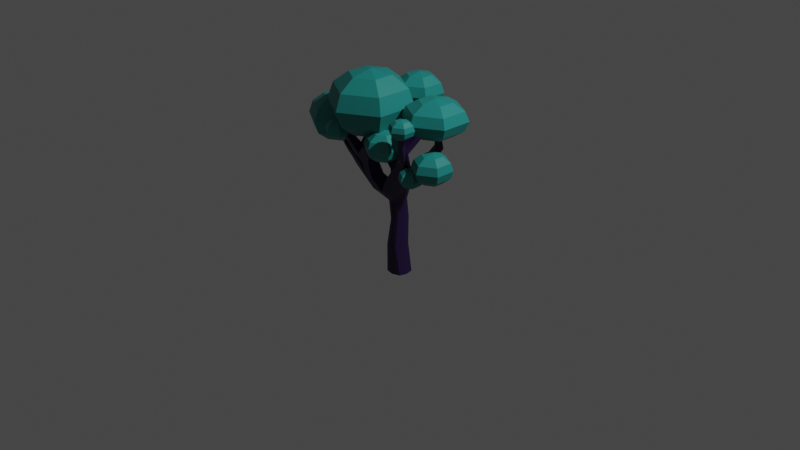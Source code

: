 # Source: arbolNoche1.blend  (saved by Blender 2.80.75; exported with 4.5.12 LTS)
import bpy
from mathutils import Matrix  # noqa: F401  (used for matrix-valued properties, if any)

bpy.ops.wm.read_factory_settings(use_empty=True)
scene = bpy.context.scene
scene.name = 'Scene'

# ---- collections
col_collection = bpy.data.collections.new('Collection'); scene.collection.children.link(col_collection)

# ---- materials (node trees are filled in below, after node groups)
mat_tronco = bpy.data.materials.new('tronco')
mat_tronco.use_transparent_shadow = False
mat_hojas = bpy.data.materials.new('Hojas')
mat_hojas.use_transparent_shadow = False

# ---- material node trees
mat_tronco.use_nodes = True; mat_tronco.node_tree.nodes.clear()
_N = mat_tronco.node_tree.nodes; _L = mat_tronco.node_tree.links
n0 = _N.new('ShaderNodeOutputMaterial'); n0.name = 'Material Output'; n0.location = (300, 300)
n1 = _N.new('ShaderNodeBsdfPrincipled'); n1.name = 'Principled BSDF'; n1.location = (10, 300)
n1.distribution = 'GGX'
n1.subsurface_method = 'BURLEY'
n1.inputs[0].default_value = (0.01857, 0.004721, 0.05582, 1.0)
n1.inputs[3].default_value = 1.45
n1.inputs[27].default_value = (0.0, 0.0, 0.0, 1.0)
n1.inputs[28].default_value = 1.0
_L.new(n1.outputs[0], n0.inputs[0])
n0.is_active_output = True
mat_hojas.use_nodes = True; mat_hojas.node_tree.nodes.clear()
_N = mat_hojas.node_tree.nodes; _L = mat_hojas.node_tree.links
n0 = _N.new('ShaderNodeOutputMaterial'); n0.name = 'Material Output'; n0.location = (300, 300)
n1 = _N.new('ShaderNodeBsdfPrincipled'); n1.name = 'Principled BSDF'; n1.location = (10, 300)
n1.distribution = 'GGX'
n1.subsurface_method = 'BURLEY'
n1.inputs[0].default_value = (0.01041, 0.2476, 0.2288, 1.0)
n1.inputs[3].default_value = 1.45
n1.inputs[27].default_value = (0.0, 0.0, 0.0, 1.0)
n1.inputs[28].default_value = 1.0
_L.new(n1.outputs[0], n0.inputs[0])
n0.is_active_output = True

# ---- world
world_world = bpy.data.worlds.new('World'); scene.world = world_world
world_world.use_nodes = True; world_world.node_tree.nodes.clear()
_N = world_world.node_tree.nodes; _L = world_world.node_tree.links
n0 = _N.new('ShaderNodeOutputWorld'); n0.name = 'World Output'; n0.location = (300, 300)
n1 = _N.new('ShaderNodeBackground'); n1.name = 'Background'; n1.location = (10, 300)
n1.inputs[0].default_value = (0.05088, 0.05088, 0.05088, 1.0)
_L.new(n1.outputs[0], n0.inputs[0])
n0.is_active_output = True
world_world.color = (0.05088, 0.05088, 0.05088)
world_world.use_sun_shadow = False
world_world.sun_shadow_jitter_overblur = 0.0

# ---- cameras
cam_camera = bpy.data.cameras.new('Camera')
cam_camera.clip_end = 100.0
cam_camera.ortho_scale = 7.314

# ---- lights
light_light = bpy.data.lights.new('Light', 'POINT')
light_light.transmission_factor = 0.0
light_light.energy = 1000.0
light_light.shadow_soft_size = 0.1
light_light.shadow_maximum_resolution = 0.006
light_light.use_absolute_resolution = True

# ---- meshes
me_mesh = bpy.data.meshes.new('Mesh')
me_mesh.from_pydata([(-0.5967, -2.04, 0.4062), (0.5839, -2.04, 0.3559), (-0.3936, 0.6671, 0.4062), (0.2215, 0.6671, 0.3559), (-0.2298, 0.6671, -0.3156), (0.209, 0.6671, -0.3718), (-0.5516, -2.04, -0.3635), (0.6137, -2.04, -0.4214), (0.3919, 0.0, 0.3559), (-0.206, 0.0, 0.4062), (-0.239, 0.0, -0.3635), (0.3093, 0.0, -0.4214), (0.1649, -1.02, 0.3559), (-0.5972, -1.02, 0.4062), (-0.538, -1.02, -0.3635), (0.2664, -1.02, -0.4214), (-1.076, 1.1, 0.9517), (0.6209, 1.121, 1.007), (0.1194, 1.121, -0.7252), (-0.4699, 1.121, -0.8538), (-0.2489, 1.1, 0.9517), (-0.06193, 1.121, -0.7482), (-0.01689, 0.6671, -0.4257), (-0.01131, 0.0, -0.5), (-0.1634, -1.02, -0.5), (-2.98e-08, -2.04, -0.5), (-2.98e-08, -2.04, 0.5), (-0.2158, -1.02, 0.5), (0.09792, 0.0, 0.5), (-0.09739, 0.6671, 0.5), (0.6973, 1.121, 0.002764), (-0.07931, 1.146, -0.01449), (-0.8706, 1.146, -0.04573), (-0.4718, 0.6671, 0.0002607), (-0.3416, 0.0, 0.0), (-0.7189, -1.02, 0.0), (-0.7472, -2.04, 0.0), (-2.98e-08, -2.04, 0.0), (0.7472, -2.04, 0.0), (0.3206, -1.02, 0.0), (0.4945, 0.0, 0.0), (0.4138, 0.6671, 0.0), (1.528, 2.341, 1.244), (2.103, 2.364, 1.13), (1.963, 2.638, 0.7538), (1.404, 2.616, 0.8675), (-1.414, 1.583, 1.24), (-0.7943, 1.577, 1.24), (-0.7687, 1.611, 0.5077), (-1.404, 1.616, 0.5077), (-1.496, 2.053, 1.369), (-0.9238, 2.065, 1.369), (-0.8975, 2.297, 0.8483), (-1.495, 2.289, 0.8483), (-1.975, 2.421, 1.622), (-1.475, 2.425, 1.622), (-1.475, 2.613, 1.198), (-1.975, 2.611, 1.198), (2.224, 2.664, 1.449), (2.624, 2.68, 1.367), (2.476, 2.879, 1.094), (2.086, 2.863, 1.176), (-0.7336, 1.951, -0.3283), (-1.472, 1.951, -0.3283), (-0.7289, 1.951, -1.071), (-1.472, 1.951, -1.071), (3.122, 2.988, 2.101), (3.51, 3.013, 2.023), (3.356, 3.239, 1.798), (2.968, 3.214, 1.876), (3.35, 3.908, 2.263), (3.601, 3.898, 2.212), (3.5, 3.916, 1.961), (3.249, 3.926, 2.011), (-2.166, 3.268, 2.217), (-1.93, 3.268, 2.217), (-1.93, 3.356, 2.017), (-2.166, 3.356, 2.017), (-0.3523, 2.516, 1.671), (-0.3446, 2.678, 1.303), (-0.762, 2.901, 1.55), (-0.762, 2.769, 1.85), (0.2543, 2.87, 1.914), (0.5244, 2.91, 1.776), (0.3481, 3.083, 1.751), (0.1282, 3.05, 1.864), (-1.079, 2.996, 0.5225), (-1.471, 2.996, 0.5225), (-1.777, 3.198, 0.7458), (-1.458, 3.198, 0.7458), (-1.311, 3.841, 0.4719), (-1.528, 3.841, 0.5184), (-1.545, 3.994, 0.6547), (-1.368, 3.994, 0.6169), (-2.824, 1.737, 0.9517), (-2.845, 1.746, 0.5418), (-3.203, 2.107, 1.001), (-3.203, 2.116, 0.5077), (-4.399, 2.495, 0.9517), (-4.42, 2.542, 0.5418), (-4.519, 2.657, 1.001), (-4.519, 2.691, 0.5077), (-0.2143, 2.631, -1.307), (-0.7924, 2.631, -1.307), (-0.2143, 2.631, -1.885), (-0.7924, 2.631, -1.885), (-0.3221, 4.12, -1.629), (-0.6847, 4.12, -1.629), (-0.3221, 4.12, -1.991), (-0.6847, 4.12, -1.991), (2.062, 1.975, -0.5058), (1.601, 1.99, -0.1886), (1.395, 1.975, -0.8581), (0.9999, 1.975, -0.5223), (3.408, 2.88, -0.5099), (3.036, 2.893, -0.253), (2.838, 2.88, -0.8522), (2.496, 2.88, -0.5773), (2.618, 4.144, -0.5905), (2.456, 4.149, -0.4785), (2.369, 4.144, -0.7396), (2.22, 4.144, -0.6198), (0.4593, 1.721, 1.098), (0.4734, 1.881, 0.4073), (1.233, 1.88, 0.3769), (1.229, 1.743, 1.069), (0.9677, 2.031, 1.171), (0.9173, 2.249, 0.6374), (1.594, 2.259, 0.5654), (1.659, 2.053, 1.1), (0.8281, 1.432, 1.038), (0.05782, 1.41, 1.025), (0.1371, 1.514, 0.1772), (0.9629, 1.501, 0.1885), (-0.9758, 1.536, -0.9998), (-0.1967, 1.536, -0.895), (-0.3737, 1.549, -0.1693), (-1.148, 1.549, -0.1906), (2.752, 2.428, -0.5079), (2.367, 2.441, -0.2208), (1.772, 2.428, -0.5498), (2.119, 2.428, -0.8551), (3.013, 3.512, -0.5502), (2.746, 3.521, -0.3657), (2.358, 3.512, -0.5986), (2.604, 3.512, -0.7959), (3.211, 3.196, -0.53), (2.891, 3.207, -0.3094), (2.427, 3.196, -0.5879), (2.721, 3.196, -0.824), (-0.472, 2.291, -1.478), (-0.472, 2.291, -0.8176), (-1.132, 2.291, -0.8176), (-1.132, 2.291, -1.478), (-0.2682, 3.375, -1.938), (-0.2682, 3.375, -1.468), (-0.7386, 3.375, -1.468), (-0.7386, 3.375, -1.938), (-0.2951, 3.748, -1.965), (-0.2951, 3.748, -1.548), (-0.7116, 3.748, -1.548), (-0.7116, 3.748, -1.965), (-0.2412, 3.003, -1.912), (-0.2412, 3.003, -1.387), (-0.7655, 3.003, -1.387), (-0.7655, 3.003, -1.912), (-1.915, 1.399, 0.9517), (-1.926, 1.405, 0.2445), (-2.294, 1.908, 0.5077), (-2.294, 1.895, 1.121), (-3.611, 2.074, 0.9517), (-3.633, 2.099, 0.5418), (-3.861, 2.389, 0.5077), (-3.861, 2.355, 1.001), (-4.005, 2.265, 0.9517), (-4.026, 2.312, 0.5418), (-4.19, 2.54, 0.5077), (-4.19, 2.506, 1.001), (-3.217, 1.924, 0.9517), (-3.239, 1.933, 0.5418), (-3.532, 2.24, 0.5077), (-3.532, 2.214, 1.001), (2.044, 1.973, 0.2781), (2.036, 1.884, 0.7254), (2.27, 2.218, 0.4), (2.314, 2.085, 0.7454), (3.023, 1.878, 0.2257), (3.034, 1.83, 0.467), (3.131, 2.01, 0.2914), (3.168, 1.939, 0.4778), (-2.498, 2.072, -0.3385), (-2.498, 2.063, -0.9157), (-2.657, 2.345, -0.4322), (-2.657, 2.345, -0.9375), (-3.489, 2.756, -0.542), (-3.493, 2.754, -0.7452), (-3.402, 2.847, -0.575), (-3.402, 2.847, -0.7528), (3.694, 2.255, 0.1898), (3.449, 2.264, 0.3839), (4.095, 2.531, 0.1886), (3.862, 2.54, 0.3642), (4.437, 2.419, 0.2404), (4.324, 2.423, 0.3326), (4.628, 2.551, 0.2399), (4.517, 2.555, 0.3232)], [], [(0, 26, 27, 13), (74, 75, 76, 77), (14, 24, 25, 6), (36, 37, 26, 0), (1, 38, 39, 12), (36, 0, 13, 35), (9, 28, 29, 2), (34, 9, 2, 33), (4, 22, 23, 10), (8, 40, 41, 3), (13, 27, 28, 9), (35, 13, 9, 34), (10, 23, 24, 14), (12, 39, 40, 8), (2, 29, 20, 16), (3, 41, 30, 17), (22, 4, 19, 21), (33, 2, 16, 32), (70, 71, 72, 73), (5, 22, 21, 18), (23, 22, 5, 11), (24, 23, 11, 15), (25, 24, 15, 7), (26, 37, 38, 1), (27, 26, 1, 12), (28, 27, 12, 8), (29, 28, 8, 3), (20, 29, 3, 17), (119, 118, 120, 121), (107, 106, 108, 109), (4, 33, 32, 19), (10, 34, 33, 4), (14, 35, 34, 10), (6, 36, 35, 14), (6, 25, 37, 36), (38, 37, 25, 7), (39, 38, 7, 15), (40, 39, 15, 11), (41, 40, 11, 5), (30, 41, 5, 18), (20, 17, 130, 131), (17, 30, 133, 130), (30, 31, 132, 133), (31, 20, 131, 132), (16, 20, 47, 46), (20, 31, 48, 47), (31, 32, 49, 48), (99, 98, 100, 101), (46, 47, 51, 50), (47, 48, 52, 51), (48, 49, 53, 52), (49, 46, 50, 53), (50, 51, 55, 54), (82, 83, 84, 85), (90, 91, 92, 93), (53, 50, 54, 57), (42, 43, 59, 58), (43, 44, 60, 59), (44, 45, 61, 60), (45, 42, 58, 61), (32, 31, 136, 137), (31, 21, 135, 136), (21, 19, 134, 135), (19, 32, 137, 134), (58, 59, 67, 66), (59, 60, 68, 67), (60, 61, 69, 68), (61, 58, 66, 69), (66, 67, 71, 70), (67, 68, 72, 71), (68, 69, 73, 72), (69, 66, 70, 73), (54, 55, 75, 74), (55, 56, 76, 75), (56, 57, 77, 76), (57, 54, 74, 77), (51, 52, 79, 78), (52, 56, 80, 79), (56, 55, 81, 80), (55, 51, 78, 81), (78, 79, 83, 82), (79, 80, 84, 83), (80, 81, 85, 84), (81, 78, 82, 85), (52, 53, 87, 86), (53, 57, 88, 87), (57, 56, 89, 88), (56, 52, 86, 89), (86, 87, 91, 90), (87, 88, 92, 91), (88, 89, 93, 92), (89, 86, 90, 93), (32, 16, 166, 167), (16, 46, 169, 166), (46, 49, 168, 169), (49, 32, 167, 168), (95, 94, 178, 179), (94, 96, 181, 178), (96, 97, 180, 181), (97, 95, 179, 180), (63, 62, 151, 152), (62, 64, 150, 151), (64, 65, 153, 150), (65, 63, 152, 153), (103, 102, 163, 164), (102, 104, 162, 163), (104, 105, 165, 162), (105, 103, 164, 165), (31, 30, 110, 111), (30, 18, 112, 110), (18, 21, 113, 112), (21, 31, 111, 113), (203, 202, 204, 205), (110, 112, 141, 138), (112, 113, 140, 141), (113, 111, 139, 140), (115, 114, 146, 147), (114, 116, 149, 146), (116, 117, 148, 149), (117, 115, 147, 148), (123, 122, 126, 127), (124, 123, 127, 128), (187, 186, 188, 189), (122, 125, 129, 126), (127, 126, 42, 45), (128, 127, 45, 44), (129, 128, 44, 43), (126, 129, 43, 42), (131, 130, 125, 122), (132, 131, 122, 123), (133, 132, 123, 124), (130, 133, 124, 125), (135, 134, 65, 64), (136, 135, 64, 62), (137, 136, 62, 63), (195, 194, 196, 197), (139, 138, 114, 115), (140, 139, 115, 117), (141, 140, 117, 116), (138, 141, 116, 114), (143, 142, 118, 119), (144, 143, 119, 121), (145, 144, 121, 120), (142, 145, 120, 118), (147, 146, 142, 143), (148, 147, 143, 144), (149, 148, 144, 145), (146, 149, 145, 142), (151, 150, 104, 102), (152, 151, 102, 103), (153, 152, 103, 105), (150, 153, 105, 104), (155, 154, 158, 159), (156, 155, 159, 160), (157, 156, 160, 161), (154, 157, 161, 158), (159, 158, 108, 106), (160, 159, 106, 107), (161, 160, 107, 109), (158, 161, 109, 108), (163, 162, 154, 155), (164, 163, 155, 156), (165, 164, 156, 157), (162, 165, 157, 154), (167, 166, 94, 95), (168, 167, 95, 97), (169, 168, 97, 96), (166, 169, 96, 94), (171, 170, 174, 175), (172, 171, 175, 176), (173, 172, 176, 177), (170, 173, 177, 174), (175, 174, 98, 99), (176, 175, 99, 101), (177, 176, 101, 100), (174, 177, 100, 98), (179, 178, 170, 171), (180, 179, 171, 172), (181, 180, 172, 173), (178, 181, 173, 170), (125, 124, 182, 183), (124, 128, 184, 182), (128, 129, 185, 184), (129, 125, 183, 185), (183, 182, 186, 187), (182, 184, 188, 186), (184, 185, 189, 188), (185, 183, 187, 189), (134, 137, 190, 191), (137, 63, 192, 190), (63, 65, 193, 192), (65, 134, 191, 193), (191, 190, 194, 195), (190, 192, 196, 194), (192, 193, 197, 196), (193, 191, 195, 197), (111, 110, 198, 199), (110, 138, 200, 198), (138, 139, 201, 200), (139, 111, 199, 201), (199, 198, 202, 203), (198, 200, 204, 202), (200, 201, 205, 204), (201, 199, 203, 205)])
me_mesh.polygons.foreach_set('use_smooth', [True] * 204)
_k = set([(0, 13), (0, 26), (0, 36), (1, 12), (1, 26), (1, 38), (2, 9), (2, 16), (3, 8), (3, 17), (4, 10), (4, 19), (5, 11), (5, 18), (6, 14), (6, 25), (6, 36), (7, 15), (7, 25), (7, 38), (8, 12), (9, 13), (10, 14), (11, 15), (16, 20), (16, 32), (16, 46), (16, 166), (17, 20), (17, 130), (18, 21), (18, 112), (19, 134), (20, 31), (20, 47), (20, 131), (21, 31), (21, 113), (21, 135), (30, 31), (30, 110), (30, 133), (31, 32), (31, 48), (31, 111), (31, 132), (31, 136), (32, 49), (32, 137), (32, 167), (42, 58), (42, 126), (43, 59), (43, 129), (44, 60), (44, 128), (45, 61), (45, 127), (46, 49), (46, 50), (46, 169), (47, 51), (48, 52), (49, 53), (49, 168), (50, 54), (51, 52), (51, 78), (52, 53), (52, 56), (52, 79), (52, 86), (53, 57), (53, 87), (54, 74), (55, 56), (55, 75), (55, 81), (56, 57), (56, 76), (56, 80), (56, 89), (57, 77), (57, 88), (58, 61), (58, 66), (59, 67), (60, 68), (61, 69), (62, 136), (62, 151), (63, 65), (63, 152), (63, 192), (64, 135), (64, 150), (65, 153), (65, 193), (66, 70), (67, 71), (68, 72), (69, 73), (70, 71), (70, 73), (71, 72), (72, 73), (74, 75), (74, 77), (75, 76), (76, 77), (78, 82), (79, 83), (80, 84), (81, 85), (82, 83), (82, 85), (83, 84), (84, 85), (86, 87), (86, 89), (86, 90), (87, 88), (87, 91), (88, 89), (88, 92), (89, 93), (90, 91), (90, 93), (91, 92), (92, 93), (94, 95), (94, 96), (94, 166), (94, 178), (95, 97), (95, 167), (95, 179), (96, 97), (96, 169), (96, 181), (97, 168), (97, 180), (98, 99), (98, 100), (98, 174), (99, 101), (99, 175), (100, 101), (100, 177), (101, 176), (102, 151), (102, 163), (103, 152), (103, 164), (104, 150), (104, 162), (105, 153), (105, 165), (106, 107), (106, 108), (106, 159), (107, 109), (107, 160), (108, 109), (108, 158), (109, 161), (110, 111), (110, 112), (110, 198), (111, 113), (111, 199), (112, 113), (112, 141), (113, 140), (114, 138), (114, 146), (115, 139), (115, 147), (116, 117), (116, 141), (116, 149), (117, 140), (117, 148), (118, 119), (118, 120), (118, 142), (119, 121), (119, 143), (120, 121), (120, 145), (121, 144), (122, 126), (122, 131), (123, 127), (123, 132), (124, 125), (124, 133), (124, 182), (125, 130), (125, 183), (128, 129), (128, 184), (129, 185), (134, 137), (134, 191), (137, 190), (138, 139), (138, 200), (139, 201), (142, 146), (143, 147), (144, 148), (145, 149), (154, 158), (154, 162), (155, 159), (155, 163), (156, 160), (156, 164), (157, 161), (157, 165), (167, 168), (170, 174), (170, 178), (171, 175), (171, 179), (172, 176), (172, 180), (173, 177), (173, 181), (182, 183), (182, 186), (183, 185), (183, 187), (184, 188), (185, 189), (186, 187), (186, 188), (187, 189), (188, 189), (190, 194), (191, 195), (192, 196), (193, 197), (194, 196), (195, 197), (196, 197), (198, 199), (198, 200), (198, 202), (199, 201), (199, 203), (200, 204), (201, 205), (202, 203), (202, 204), (203, 205), (204, 205)])
me_mesh.attributes.new('sharp_edge', 'BOOLEAN', 'EDGE').data.foreach_set('value', [ (min(e.vertices), max(e.vertices)) in _k for e in me_mesh.edges])
_uv = me_mesh.uv_layers.new(name='map1')
_uv.uv.foreach_set('vector', [0.1716, -0.4242, 0.4672, -0.4472, 0.4672, -0.4214, 0.2025, -0.4025, 0.2971, 1.062, 0.3139, 1.073, 0.2989, 1.106, 0.2815, 1.093, -0.3119, -0.372, -0.4811, -0.3647, -0.4811, -0.4085, -0.2771, -0.4062, -0.07614, -0.4176, -0.4139, -0.4796, 0.4672, -0.4472, 0.1716, -0.4242, 0.8284, -0.4382, 1.088, -0.428, 1.105, -0.4104, 0.789, -0.4232, -0.07614, -0.4176, 0.1716, -0.4242, 0.2025, -0.4025, -0.08936, -0.3953, 0.2443, -0.3383, 0.4672, -0.3476, 0.4672, -0.1269, 0.2443, -0.1086, -0.1079, -0.3309, 0.2443, -0.3383, 0.2443, -0.1086, -0.1079, -0.09446, -0.3527, 0.003639, -0.4811, 0.04563, -0.4811, -0.2444, -0.3527, -0.2733, 0.7317, -0.3765, 1.132, -0.3589, 1.132, -0.15, 0.7317, -0.1875, 0.2025, -0.4025, 0.4672, -0.4214, 0.4672, -0.3476, 0.2443, -0.3383, -0.08936, -0.3953, 0.2025, -0.4025, 0.2443, -0.3383, -0.1079, -0.3309, -0.3527, -0.2733, -0.4811, -0.2444, -0.4811, -0.3647, -0.3119, -0.372, 0.789, -0.4232, 1.105, -0.4104, 1.132, -0.3589, 0.7317, -0.3765, 0.2443, -0.1086, 0.4672, -0.1269, 0.4854, 0.5497, 0.2662, 0.5369, 0.7317, -0.1875, 1.132, -0.15, 1.064, 0.5887, 0.7068, 0.555, -0.4811, 0.04563, -0.3527, 0.003639, -0.3177, 0.5443, -0.4895, 0.5526, -0.1079, -0.09446, 0.2443, -0.1086, 0.2662, 0.5369, -0.07976, 0.6079, 0.7617, 1.082, 0.7771, 1.072, 0.7926, 1.095, 0.7766, 1.106, 1.382, 0.02563, 1.519, 0.04563, 1.511, 0.5526, 1.333, 0.5456, 1.519, -0.2444, 1.519, 0.04563, 1.382, 0.02563, 1.382, -0.2586, 1.519, -0.3647, 1.519, -0.2444, 1.382, -0.2586, 1.342, -0.3652, 1.519, -0.4085, 1.519, -0.3647, 1.342, -0.3652, 1.306, -0.4025, 0.4672, -0.4472, 1.586, -0.4796, 1.088, -0.428, 0.8284, -0.4382, 0.4672, -0.4214, 0.4672, -0.4472, 0.8284, -0.4382, 0.789, -0.4232, 0.4672, -0.3476, 0.4672, -0.4214, 0.789, -0.4232, 0.7317, -0.3765, 0.4672, -0.1269, 0.4672, -0.3476, 0.7317, -0.3765, 0.7317, -0.1875, 0.4854, 0.5497, 0.4672, -0.1269, 0.7317, -0.1875, 0.7068, 0.555, 1.112, 1.256, 1.123, 1.237, 1.159, 1.249, 1.148, 1.267, -0.4099, 1.246, -0.4532, 1.253, -0.4611, 1.209, -0.4246, 1.204, -0.3527, 0.003639, -0.1079, -0.09446, -0.07976, 0.6079, -0.3177, 0.5443, -0.3527, -0.2733, -0.1079, -0.3309, -0.1079, -0.09446, -0.3527, 0.003639, -0.3119, -0.372, -0.08936, -0.3953, -0.1079, -0.3309, -0.3527, -0.2733, -0.2771, -0.4062, -0.07614, -0.4176, -0.08936, -0.3953, -0.3119, -0.372, -0.2771, -0.4062, -0.4811, -0.4085, -0.4139, -0.4796, -0.07614, -0.4176, 1.088, -0.428, 1.586, -0.4796, 1.519, -0.4085, 1.306, -0.4025, 1.105, -0.4104, 1.088, -0.428, 1.306, -0.4025, 1.342, -0.3652, 1.132, -0.3589, 1.105, -0.4104, 1.342, -0.3652, 1.382, -0.2586, 1.132, -0.15, 1.132, -0.3589, 1.382, -0.2586, 1.382, 0.02563, 1.064, 0.5887, 1.132, -0.15, 1.382, 0.02563, 1.333, 0.5456, 0.4854, 0.5497, 0.7068, 0.555, 0.7445, 0.7574, 0.5884, 0.8185, 0.7068, 0.555, 1.064, 0.5887, 0.9799, 0.9133, 0.7445, 0.7574, 1.064, 0.5887, 1.563, 0.8788, 0.9398, 1.293, 0.9799, 0.9133, 1.563, 0.8788, 2.485, 0.5497, 2.588, 0.8185, 0.9398, 1.293, 0.2662, 0.5369, 0.4854, 0.5497, 0.3671, 0.8508, 0.2658, 0.7943, 0.4854, 0.5497, -0.4373, 0.8788, 0.2066, 1.079, 0.3671, 0.8508, -0.4373, 0.8788, -0.07976, 0.6079, 0.1133, 0.9061, 0.2066, 1.079, 0.04139, 0.8779, 0.08214, 0.8626, 0.08472, 0.8855, 0.03714, 0.9006, 0.2658, 0.7943, 0.3671, 0.8508, 0.3457, 1.011, 0.2716, 0.9596, 0.3671, 0.8508, 0.2066, 1.079, 0.2648, 1.182, 0.3457, 1.011, 0.2066, 1.079, 0.1133, 0.9061, 0.1862, 1.099, 0.2648, 1.182, 0.1133, 0.9061, 0.2658, 0.7943, 0.2716, 0.9596, 0.1862, 1.099, 0.2716, 0.9596, 0.3457, 1.011, 0.3026, 1.021, 0.2585, 0.9846, 0.5249, 1.115, 0.5626, 1.14, 0.54, 1.173, 0.5095, 1.152, 0.1085, 1.342, 0.1067, 1.318, 0.1392, 1.318, 0.1443, 1.336, 0.1862, 1.099, 0.2716, 0.9596, 0.2585, 0.9846, 0.2057, 1.072, 0.7526, 1.046, 0.8135, 1.011, 0.8082, 1.02, 0.7732, 1.041, 0.8135, 1.011, 0.8634, 1.129, 0.8352, 1.092, 0.8082, 1.02, 0.8634, 1.129, 0.7956, 1.18, 0.7979, 1.119, 0.8352, 1.092, 0.7956, 1.18, 0.7526, 1.046, 0.7732, 1.041, 0.7979, 1.119, -0.07976, 0.6079, -0.4373, 0.8788, -0.2682, 1.146, -0.1109, 0.9035, -0.4373, 0.8788, -0.4895, 0.5526, -0.4227, 0.8278, -0.2682, 1.146, -0.4895, 0.5526, -0.3177, 0.5443, -0.2921, 0.7761, -0.4227, 0.8278, -0.3177, 0.5443, -0.07976, 0.6079, -0.1109, 0.9035, -0.2921, 0.7761, 0.7732, 1.041, 0.8082, 1.02, 0.7879, 0.9708, 0.7629, 0.9833, 0.8082, 1.02, 0.8352, 1.092, 0.8003, 1.029, 0.7879, 0.9708, 0.8352, 1.092, 0.7979, 1.119, 0.774, 1.045, 0.8003, 1.029, 0.7979, 1.119, 0.7732, 1.041, 0.7629, 0.9833, 0.774, 1.045, 0.7629, 0.9833, 0.7879, 0.9708, 0.7771, 1.072, 0.7617, 1.082, 0.7879, 0.9708, 0.8003, 1.029, 0.7926, 1.095, 0.7771, 1.072, 0.8003, 1.029, 0.774, 1.045, 0.7766, 1.106, 0.7926, 1.095, 0.774, 1.045, 0.7629, 0.9833, 0.7617, 1.082, 0.7766, 1.106, 0.2585, 0.9846, 0.3026, 1.021, 0.3139, 1.073, 0.2971, 1.062, 0.3026, 1.021, 0.2501, 1.121, 0.2989, 1.106, 0.3139, 1.073, 0.2501, 1.121, 0.2057, 1.072, 0.2815, 1.093, 0.2989, 1.106, 0.2057, 1.072, 0.2585, 0.9846, 0.2971, 1.062, 0.2815, 1.093, 0.3457, 1.011, 0.2648, 1.182, 0.4263, 1.195, 0.4435, 1.09, 0.2648, 1.182, 0.2501, 1.121, 0.3787, 1.165, 0.4263, 1.195, 0.2501, 1.121, 0.3026, 1.021, 0.3984, 1.094, 0.3787, 1.165, 0.3026, 1.021, 0.3457, 1.011, 0.4435, 1.09, 0.3984, 1.094, 0.4435, 1.09, 0.4263, 1.195, 0.5626, 1.14, 0.5249, 1.115, 0.4263, 1.195, 0.3787, 1.165, 0.54, 1.173, 0.5626, 1.14, 0.3787, 1.165, 0.3984, 1.094, 0.5095, 1.152, 0.54, 1.173, 0.3984, 1.094, 0.4435, 1.09, 0.5249, 1.115, 0.5095, 1.152, 0.2648, 1.182, 0.1862, 1.099, 0.1115, 1.253, 0.1455, 1.304, 0.1862, 1.099, 0.2057, 1.072, 0.1424, 1.224, 0.1115, 1.253, 0.2057, 1.072, 0.2501, 1.121, 0.1676, 1.259, 0.1424, 1.224, 0.2501, 1.121, 0.2648, 1.182, 0.1455, 1.304, 0.1676, 1.259, 0.1455, 1.304, 0.1115, 1.253, 0.1067, 1.318, 0.1085, 1.342, 0.1115, 1.253, 0.1424, 1.224, 0.1392, 1.318, 0.1067, 1.318, 0.1424, 1.224, 0.1676, 1.259, 0.1443, 1.336, 0.1392, 1.318, 0.1676, 1.259, 0.1455, 1.304, 0.1085, 1.342, 0.1443, 1.336, -0.07976, 0.6079, 0.2662, 0.5369, 0.1712, 0.6572, 0.02514, 0.7082, 0.2662, 0.5369, 0.2658, 0.7943, 0.173, 0.8283, 0.1712, 0.6572, 0.2658, 0.7943, 0.1133, 0.9061, 0.07139, 0.8778, 0.173, 0.8283, 0.1133, 0.9061, -0.07976, 0.6079, 0.02514, 0.7082, 0.07139, 0.8778, 0.06338, 0.7379, 0.1234, 0.71, 0.1098, 0.7648, 0.05597, 0.7889, 0.1234, 0.71, 0.1164, 0.8372, 0.1065, 0.8531, 0.1098, 0.7648, 0.1164, 0.8372, 0.0519, 0.8623, 0.04722, 0.8748, 0.1065, 0.8531, 0.0519, 0.8623, 0.06338, 0.7379, 0.05597, 0.7889, 0.04722, 0.8748, -0.1313, 1.031, -0.2247, 1.174, -0.3835, 1.165, -0.2731, 1.104, -0.2247, 1.174, -0.3651, 0.988, -0.4291, 1.019, -0.3835, 1.165, -0.3651, 0.988, -0.2705, 0.9271, -0.3497, 0.9903, -0.4291, 1.019, -0.2705, 0.9271, -0.1313, 1.031, -0.2731, 1.104, -0.3497, 0.9903, -0.3768, 1.113, -0.4591, 1.133, -0.4573, 1.178, -0.3861, 1.162, -0.4591, 1.133, -0.4707, 1.032, -0.4682, 1.093, -0.4573, 1.178, -0.4707, 1.032, -0.4098, 1.02, -0.4136, 1.083, -0.4682, 1.093, -0.4098, 1.02, -0.3768, 1.113, -0.3861, 1.162, -0.4136, 1.083, 1.563, 0.8788, 1.064, 0.5887, 1.135, 0.945, 1.088, 1.034, 1.064, 0.5887, 1.333, 0.5456, 1.26, 0.9867, 1.135, 0.945, 1.333, 0.5456, 1.511, 0.5526, 1.242, 1.099, 1.26, 0.9867, 1.511, 0.5526, 1.563, 0.8788, 1.088, 1.034, 1.242, 1.099, 0.9789, 0.8692, 0.9891, 0.8611, 0.9896, 0.8756, 0.9808, 0.8832, 1.135, 0.945, 1.26, 0.9867, 1.192, 1.036, 1.105, 0.9953, 1.26, 0.9867, 1.242, 1.099, 1.166, 1.109, 1.192, 1.036, 1.242, 1.099, 1.088, 1.034, 1.069, 1.057, 1.166, 1.109, 1.059, 1.068, 1.086, 1.023, 1.094, 1.089, 1.071, 1.129, 1.086, 1.023, 1.15, 1.057, 1.152, 1.118, 1.094, 1.089, 1.15, 1.057, 1.127, 1.108, 1.132, 1.16, 1.152, 1.118, 1.127, 1.108, 1.059, 1.068, 1.071, 1.129, 1.132, 1.16, 0.8334, 1.224, 0.664, 0.9509, 0.7162, 1.014, 0.8072, 1.195, 0.9252, 1.04, 0.8334, 1.224, 0.8072, 1.195, 0.8888, 1.098, 0.9511, 0.8001, 0.9865, 0.822, 0.9773, 0.8552, 0.9512, 0.8259, 0.664, 0.9509, 0.7733, 0.8825, 0.7957, 0.9601, 0.7162, 1.014, 0.8072, 1.195, 0.7162, 1.014, 0.7526, 1.046, 0.7956, 1.18, 0.8888, 1.098, 0.8072, 1.195, 0.7956, 1.18, 0.8634, 1.129, 0.7957, 0.9601, 0.8888, 1.098, 0.8634, 1.129, 0.8135, 1.011, 0.7162, 1.014, 0.7957, 0.9601, 0.8135, 1.011, 0.7526, 1.046, 0.5884, 0.8185, 0.7445, 0.7574, 0.7733, 0.8825, 0.664, 0.9509, 0.9398, 1.293, 0.5884, 0.8185, 0.664, 0.9509, 0.8334, 1.224, 0.9799, 0.9133, 0.9398, 1.293, 0.8334, 1.224, 0.9252, 1.04, 0.7445, 0.7574, 0.9799, 0.9133, 0.9252, 1.04, 0.7733, 0.8825, -0.4227, 0.8278, -0.2921, 0.7761, -0.2705, 0.9271, -0.3651, 0.988, -0.2682, 1.146, -0.4227, 0.8278, -0.3651, 0.988, -0.2247, 1.174, -0.1109, 0.9035, -0.2682, 1.146, -0.2247, 1.174, -0.1313, 1.031, -0.1093, 0.9747, -0.08553, 0.983, -0.09161, 1.006, -0.1128, 0.9986, 1.069, 1.057, 1.105, 0.9953, 1.086, 1.023, 1.059, 1.068, 1.166, 1.109, 1.069, 1.057, 1.059, 1.068, 1.127, 1.108, 1.192, 1.036, 1.166, 1.109, 1.127, 1.108, 1.15, 1.057, 1.105, 0.9953, 1.192, 1.036, 1.15, 1.057, 1.086, 1.023, 1.083, 1.179, 1.103, 1.147, 1.123, 1.237, 1.112, 1.256, 1.137, 1.203, 1.083, 1.179, 1.112, 1.256, 1.148, 1.267, 1.154, 1.169, 1.137, 1.203, 1.148, 1.267, 1.159, 1.249, 1.103, 1.147, 1.154, 1.169, 1.159, 1.249, 1.123, 1.237, 1.071, 1.129, 1.094, 1.089, 1.103, 1.147, 1.083, 1.179, 1.132, 1.16, 1.071, 1.129, 1.083, 1.179, 1.137, 1.203, 1.152, 1.118, 1.132, 1.16, 1.137, 1.203, 1.154, 1.169, 1.094, 1.089, 1.152, 1.118, 1.154, 1.169, 1.103, 1.147, -0.3835, 1.165, -0.4291, 1.019, -0.4707, 1.032, -0.4591, 1.133, -0.2731, 1.104, -0.3835, 1.165, -0.4591, 1.133, -0.3768, 1.113, -0.3497, 0.9903, -0.2731, 1.104, -0.3768, 1.113, -0.4098, 1.02, -0.4291, 1.019, -0.3497, 0.9903, -0.4098, 1.02, -0.4707, 1.032, -0.4558, 1.21, -0.4657, 1.141, -0.4634, 1.179, -0.4544, 1.234, -0.3947, 1.198, -0.4558, 1.21, -0.4544, 1.234, -0.4026, 1.225, -0.4174, 1.133, -0.3947, 1.198, -0.4026, 1.225, -0.421, 1.172, -0.4657, 1.141, -0.4174, 1.133, -0.421, 1.172, -0.4634, 1.179, -0.4544, 1.234, -0.4634, 1.179, -0.4611, 1.209, -0.4532, 1.253, -0.4026, 1.225, -0.4544, 1.234, -0.4532, 1.253, -0.4099, 1.246, -0.421, 1.172, -0.4026, 1.225, -0.4099, 1.246, -0.4246, 1.204, -0.4634, 1.179, -0.421, 1.172, -0.4246, 1.204, -0.4611, 1.209, -0.4573, 1.178, -0.4682, 1.093, -0.4657, 1.141, -0.4558, 1.21, -0.3861, 1.162, -0.4573, 1.178, -0.4558, 1.21, -0.3947, 1.198, -0.4136, 1.083, -0.3861, 1.162, -0.3947, 1.198, -0.4174, 1.133, -0.4682, 1.093, -0.4136, 1.083, -0.4174, 1.133, -0.4657, 1.141, 0.02514, 0.7082, 0.1712, 0.6572, 0.1234, 0.71, 0.06338, 0.7379, 0.07139, 0.8778, 0.02514, 0.7082, 0.06338, 0.7379, 0.0519, 0.8623, 0.173, 0.8283, 0.07139, 0.8778, 0.0519, 0.8623, 0.1164, 0.8372, 0.1712, 0.6572, 0.173, 0.8283, 0.1164, 0.8372, 0.1234, 0.71, 0.0501, 0.8266, 0.09876, 0.806, 0.08971, 0.8377, 0.04534, 0.8553, 0.0433, 0.885, 0.0501, 0.8266, 0.04534, 0.8553, 0.03998, 0.8935, 0.09813, 0.866, 0.0433, 0.885, 0.03998, 0.8935, 0.09095, 0.8766, 0.09876, 0.806, 0.09813, 0.866, 0.09095, 0.8766, 0.08971, 0.8377, 0.04534, 0.8553, 0.08971, 0.8377, 0.08214, 0.8626, 0.04139, 0.8779, 0.03998, 0.8935, 0.04534, 0.8553, 0.04139, 0.8779, 0.03714, 0.9006, 0.09095, 0.8766, 0.03998, 0.8935, 0.03714, 0.9006, 0.08472, 0.8855, 0.08971, 0.8377, 0.09095, 0.8766, 0.08472, 0.8855, 0.08214, 0.8626, 0.05597, 0.7889, 0.1098, 0.7648, 0.09876, 0.806, 0.0501, 0.8266, 0.04722, 0.8748, 0.05597, 0.7889, 0.0501, 0.8266, 0.0433, 0.885, 0.1065, 0.8531, 0.04722, 0.8748, 0.0433, 0.885, 0.09813, 0.866, 0.1098, 0.7648, 0.1065, 0.8531, 0.09813, 0.866, 0.09876, 0.806, 0.7733, 0.8825, 0.9252, 1.04, 0.9699, 0.9543, 0.8842, 0.8937, 0.9252, 1.04, 0.8888, 1.098, 0.9483, 1.004, 0.9699, 0.9543, 0.8888, 1.098, 0.7957, 0.9601, 0.8895, 0.9364, 0.9483, 1.004, 0.7957, 0.9601, 0.7733, 0.8825, 0.8842, 0.8937, 0.8895, 0.9364, 0.8842, 0.8937, 0.9699, 0.9543, 0.9865, 0.822, 0.9511, 0.8001, 0.9699, 0.9543, 0.9483, 1.004, 0.9773, 0.8552, 0.9865, 0.822, 0.9483, 1.004, 0.8895, 0.9364, 0.9512, 0.8259, 0.9773, 0.8552, 0.8895, 0.9364, 0.8842, 0.8937, 0.9511, 0.8001, 0.9512, 0.8259, -0.2921, 0.7761, -0.1109, 0.9035, -0.08319, 0.9249, -0.1704, 0.887, -0.1109, 0.9035, -0.1313, 1.031, -0.09324, 0.9781, -0.08319, 0.9249, -0.1313, 1.031, -0.2705, 0.9271, -0.1649, 0.9474, -0.09324, 0.9781, -0.2705, 0.9271, -0.2921, 0.7761, -0.1704, 0.887, -0.1649, 0.9474, -0.1704, 0.887, -0.08319, 0.9249, -0.08553, 0.983, -0.1093, 0.9747, -0.08319, 0.9249, -0.09324, 0.9781, -0.09161, 1.006, -0.08553, 0.983, -0.09324, 0.9781, -0.1649, 0.9474, -0.1128, 0.9986, -0.09161, 1.006, -0.1649, 0.9474, -0.1704, 0.887, -0.1093, 0.9747, -0.1128, 0.9986, 1.088, 1.034, 1.135, 0.945, 0.9932, 0.8779, 0.9667, 0.8988, 1.135, 0.945, 1.105, 0.9953, 0.994, 0.9089, 0.9932, 0.8779, 1.105, 0.9953, 1.069, 1.057, 0.9726, 0.9279, 0.994, 0.9089, 1.069, 1.057, 1.088, 1.034, 0.9667, 0.8988, 0.9726, 0.9279, 0.9667, 0.8988, 0.9932, 0.8779, 0.9891, 0.8611, 0.9789, 0.8692, 0.9932, 0.8779, 0.994, 0.9089, 0.9896, 0.8756, 0.9891, 0.8611, 0.994, 0.9089, 0.9726, 0.9279, 0.9808, 0.8832, 0.9896, 0.8756, 0.9726, 0.9279, 0.9667, 0.8988, 0.9789, 0.8692, 0.9808, 0.8832])
me_mesh.materials.append(mat_tronco)
me_mesh.use_remesh_preserve_volume = False
me_mesh.use_remesh_preserve_attributes = False
me_mesh.use_mirror_vertex_groups = False
me_mesh.update()
me_mesh.normals_split_custom_set([tuple(v) for v in zip(*[iter([-0.1884, -0.01997, 0.9819, 0.08159, 0.04272, 0.9957, 0.0116, 0.02002, 0.9997, -0.2184, 0.02807, 0.9755, 0.0, 0.9147, 0.4042, 0.0, 0.9147, 0.4042, 0.0, 0.9147, 0.4042, 0.0, 0.9147, 0.4042, -0.3369, 0.02931, -0.9411, -0.1004, 0.02562, -0.9946, -0.037, 0.01123, -0.9993, -0.2827, -0.02078, -0.959, 0.0, -1.0, -2.046e-07, 0.0, -1.0, -8.218e-08, 0.0, -1.0, 5.175e-08, 0.0, -1.0, 0.0, 0.8535, 0.3538, 0.3826, 0.927, 0.3692, 0.06573, 0.9916, 0.1182, 0.05312, 0.9243, 0.08313, 0.3725, -0.9977, 0.01656, -0.06573, -0.9481, 0.013, 0.3177, -0.9347, 0.1832, 0.3046, -0.984, 0.173, -0.04245, -0.2761, 0.007056, 0.9611, 0.1301, 0.007037, 0.9915, 0.002377, -0.6061, 0.7954, -0.08319, -0.6499, 0.7555, -0.9921, 0.1095, -0.06163, -0.9587, 0.06693, 0.2763, -0.7454, -0.6663, 0.02326, -0.7654, -0.6231, -0.1613, -0.2144, -0.5009, -0.8385, -0.004433, -0.48, -0.8773, -0.08528, 0.06806, -0.994, -0.4388, 0.08892, -0.8942, 0.9316, 0.008411, 0.3633, 0.9996, 0.02103, -0.02133, 0.9111, -0.3867, -0.1425, 0.8515, -0.4861, 0.1966, -0.2184, 0.02807, 0.9755, 0.0116, 0.02002, 0.9997, 0.1301, 0.007037, 0.9915, -0.2761, 0.007056, 0.9611, -0.984, 0.173, -0.04245, -0.9347, 0.1832, 0.3046, -0.9587, 0.06693, 0.2763, -0.9921, 0.1095, -0.06163, -0.4388, 0.08892, -0.8942, -0.08528, 0.06806, -0.994, -0.1004, 0.02562, -0.9946, -0.3369, 0.02931, -0.9411, 0.9243, 0.08313, 0.3725, 0.9916, 0.1182, 0.05312, 0.9996, 0.02103, -0.02133, 0.9316, 0.008411, 0.3633, -0.08319, -0.6499, 0.7555, 0.002377, -0.6061, 0.7954, -0.002014, -0.7809, 0.6246, -0.05256, -0.7755, 0.6291, 0.8515, -0.4861, 0.1966, 0.9111, -0.3867, -0.1425, 0.6997, -0.6665, -0.2574, 0.7776, -0.6205, 0.1014, -0.004433, -0.48, -0.8773, -0.2144, -0.5009, -0.8385, 0.1087, -0.4057, -0.9075, 0.08728, -0.5607, -0.8234, -0.7654, -0.6231, -0.1613, -0.7454, -0.6663, 0.02326, -0.6652, -0.7418, -0.08479, -0.6511, -0.7286, -0.2129, 0.05193, 0.9974, 0.04962, 0.05193, 0.9974, 0.04962, 0.05193, 0.9974, 0.04962, 0.05193, 0.9974, 0.04962, 0.2069, -0.3466, -0.9149, -0.004433, -0.48, -0.8773, 0.08728, -0.5607, -0.8234, 0.1518, -0.5753, -0.8037, -0.08528, 0.06806, -0.994, -0.004433, -0.48, -0.8773, 0.2069, -0.3466, -0.9149, 0.2156, 0.04407, -0.9755, -0.1004, 0.02562, -0.9946, -0.08528, 0.06806, -0.994, 0.2156, 0.04407, -0.9755, 0.1726, 0.01097, -0.9849, -0.037, 0.01123, -0.9993, -0.1004, 0.02562, -0.9946, 0.1726, 0.01097, -0.9849, 0.1489, 0.0373, -0.9881, 0.0, -1.0, 5.175e-08, 0.0, -1.0, -8.218e-08, 0.0, -1.0, 5.068e-08, 0.0, -1.0, 1.068e-07, 0.0116, 0.02002, 0.9997, 0.08159, 0.04272, 0.9957, 0.2851, 0.08874, 0.9544, 0.3336, -0.003382, 0.9427, 0.1301, 0.007037, 0.9915, 0.0116, 0.02002, 0.9997, 0.3336, -0.003382, 0.9427, 0.4014, 0.00781, 0.9159, 0.002377, -0.6061, 0.7954, 0.1301, 0.007037, 0.9915, 0.4014, 0.00781, 0.9159, 0.2649, -0.5105, 0.818, -0.002014, -0.7809, 0.6246, 0.002377, -0.6061, 0.7954, 0.2649, -0.5105, 0.818, 0.06058, -0.7843, 0.6175, 0.001637, 0.9998, -0.02215, 0.001637, 0.9998, -0.02215, 0.001637, 0.9998, -0.02215, 0.001637, 0.9998, -0.02215, 0.0, 1.0, 0.0, 0.0, 1.0, 0.0, 0.0, 1.0, 0.0, 0.0, 1.0, 0.0, -0.7479, -0.567, -0.3451, -0.7654, -0.6231, -0.1613, -0.6511, -0.7286, -0.2129, -0.6449, -0.7113, -0.2795, -0.9051, 0.128, -0.4055, -0.9921, 0.1095, -0.06163, -0.7654, -0.6231, -0.1613, -0.7479, -0.567, -0.3451, -0.8991, 0.1642, -0.4057, -0.984, 0.173, -0.04245, -0.9921, 0.1095, -0.06163, -0.9051, 0.128, -0.4055, -0.8878, 0.01826, -0.4598, -0.9977, 0.01656, -0.06573, -0.984, 0.173, -0.04245, -0.8991, 0.1642, -0.4057, 0.0, -1.0, -4.356e-07, 0.0, -1.0, -2.087e-07, 0.0, -1.0, -8.218e-08, 0.0, -1.0, -2.046e-07, 0.0, -1.0, 5.068e-08, 0.0, -1.0, -8.218e-08, 0.0, -1.0, -2.087e-07, 0.0, -1.0, 0.0, 0.9916, 0.1182, 0.05312, 0.927, 0.3692, 0.06573, 0.9153, 0.3473, -0.2039, 0.9617, 0.1235, -0.2447, 0.9996, 0.02103, -0.02133, 0.9916, 0.1182, 0.05312, 0.9617, 0.1235, -0.2447, 0.9334, 0.02983, -0.3576, 0.9111, -0.3867, -0.1425, 0.9996, 0.02103, -0.02133, 0.9334, 0.02983, -0.3576, 0.824, -0.324, -0.4649, 0.6997, -0.6665, -0.2574, 0.9111, -0.3867, -0.1425, 0.824, -0.324, -0.4649, 0.5853, -0.6051, -0.5398, -0.03741, -0.1349, 0.9901, -0.03741, -0.1349, 0.9901, -0.0001017, -0.17, 0.9854, -0.02705, -0.1448, 0.9891, 0.7776, -0.6205, 0.1014, 0.6997, -0.6665, -0.2574, 0.7752, -0.6309, 0.03355, 0.7714, -0.6357, 0.02933, 0.02636, 0.4374, -0.8989, 0.02636, 0.4374, -0.8989, 0.01756, 0.4542, -0.8907, 0.005636, 0.4743, -0.8804, -0.7799, 0.6235, -0.05534, -0.7799, 0.6235, -0.05534, -0.7382, 0.6745, 0.008265, -0.746, 0.666, -0.003638, -0.002134, -0.517, 0.856, -0.002134, -0.517, 0.856, -0.003126, -0.4468, 0.8946, -0.001234, -0.3794, 0.9252, 0.6474, 0.7541, 0.1104, 0.6474, 0.7541, 0.1104, 0.7693, 0.6309, 0.1007, 0.8597, 0.5021, 0.09376, 0.01656, 0.7643, -0.6447, 0.01656, 0.7643, -0.6447, 0.005325, 0.5878, -0.809, 0.01211, 0.6732, -0.7393, -0.8187, -0.5734, -0.03194, -0.8187, -0.5734, -0.03194, -0.8187, -0.5734, -0.03194, -0.8187, -0.5734, -0.03194, -0.001234, -0.3794, 0.9252, -0.003126, -0.4468, 0.8946, 0.004507, -0.4534, 0.8913, 0.006446, -0.4285, 0.9035, 0.8597, 0.5021, 0.09376, 0.7693, 0.6309, 0.1007, 0.9798, 0.1836, 0.07969, 0.9798, 0.1836, 0.07969, 0.01211, 0.6732, -0.7393, 0.005325, 0.5878, -0.809, -0.001385, 0.4477, -0.8942, -0.001385, 0.4477, -0.8942, -0.9901, -0.135, -0.03744, -0.9901, -0.135, -0.03744, -0.902, -0.3985, -0.1661, -0.9166, -0.3698, -0.1518, 0.006446, -0.4285, 0.9035, 0.004507, -0.4534, 0.8913, 0.008462, -0.5656, 0.8246, 0.004664, -0.5716, 0.8205, 0.3466, 0.4702, 0.8116, 0.3466, 0.4702, 0.8116, 0.3466, 0.4702, 0.8116, 0.3466, 0.4702, 0.8116, -0.1594, 0.648, -0.7448, -0.1594, 0.648, -0.7448, -0.1594, 0.648, -0.7448, -0.1594, 0.648, -0.7448, -0.9166, -0.3698, -0.1518, -0.902, -0.3985, -0.1661, -0.893, -0.4101, -0.1853, -0.8392, -0.4955, -0.2241, 0.1508, -0.4702, 0.8696, 0.158, -0.6903, 0.7061, 0.118, -0.9209, 0.3714, 0.1409, -0.8341, 0.5334, 0.6292, -0.5472, -0.552, 0.6329, -0.5614, -0.5331, 0.6262, -0.4344, -0.6474, 0.6404, -0.3841, -0.6651, -0.1349, 0.8154, -0.5629, -0.137, 0.6663, -0.733, -0.1226, 0.9098, -0.3964, -0.1186, 0.9297, -0.3487, -0.5386, 0.646, 0.5409, -0.5283, 0.6377, 0.5606, -0.4852, 0.6026, 0.6336, -0.4852, 0.6026, 0.6336, -0.03166, 0.329, 0.9438, -0.03166, 0.329, 0.9438, -0.02641, 0.331, 0.9433, -0.01175, 0.3352, 0.9421, 0.8646, 0.4919, 0.1025, 0.8646, 0.4919, 0.1025, 0.762, 0.6415, 0.08871, 0.7803, 0.6188, 0.09115, 0.08728, -0.5607, -0.8234, 0.1087, -0.4057, -0.9075, 0.06087, -0.2169, -0.9743, 0.1443, -0.208, -0.9674, -0.6449, -0.7113, -0.2795, -0.6511, -0.7286, -0.2129, -0.6645, -0.7146, -0.2187, -0.6645, -0.7146, -0.2187, 0.1409, -0.8341, 0.5334, 0.118, -0.9209, 0.3714, 0.1875, -0.5472, 0.8157, 0.1581, -0.7885, 0.5943, 0.6404, -0.3841, -0.6651, 0.6262, -0.4344, -0.6474, 0.756, -0.2168, -0.6176, 0.7645, -0.2058, -0.6108, -0.1186, 0.9297, -0.3487, -0.1226, 0.9098, -0.3964, -0.149, 0.8371, -0.5264, -0.1808, 0.6271, -0.7576, -0.6471, 0.3496, 0.6775, -0.6471, 0.3496, 0.6775, -0.7397, 0.2662, 0.6181, -0.7287, 0.2768, 0.6263, 0.1581, -0.7885, 0.5943, 0.1875, -0.5472, 0.8157, 0.1963, -0.2206, 0.9554, 0.1963, -0.2206, 0.9554, 0.7645, -0.2058, -0.6108, 0.756, -0.2168, -0.6176, 0.8759, -0.02307, -0.4819, 0.8759, -0.02307, -0.4819, -0.1808, 0.6271, -0.7576, -0.149, 0.8371, -0.5264, -0.1951, 0.2631, -0.9448, -0.1951, 0.2631, -0.9448, -0.7287, 0.2768, 0.6263, -0.7397, 0.2662, 0.6181, -0.8323, 0.1626, 0.5299, -0.8323, 0.1626, 0.5299, 0.004664, -0.5716, 0.8205, 0.008462, -0.5656, 0.8246, 0.002991, -0.5753, 0.8179, 0.002991, -0.5753, 0.8179, 0.9121, 0.3746, 0.1665, 0.9121, 0.3746, 0.1665, 0.9121, 0.3746, 0.1665, 0.9121, 0.3746, 0.1665, -0.002435, 0.7398, -0.6728, -0.002435, 0.7398, -0.6728, -0.002435, 0.7398, -0.6728, -0.002435, 0.7398, -0.6728, -0.8392, -0.4955, -0.2241, -0.893, -0.4101, -0.1853, -0.9828, -0.1685, -0.07527, -0.9828, -0.1685, -0.07527, 0.6842, -0.6757, -0.2743, 0.6842, -0.6757, -0.2743, 0.6103, -0.7573, -0.2327, 0.578, -0.7872, -0.2148, 0.01751, 0.7564, -0.6538, 0.01751, 0.7564, -0.6538, 0.04442, 0.7286, -0.6835, 0.06941, 0.7012, -0.7096, -0.4954, 0.7939, 0.3526, -0.4954, 0.7939, 0.3526, -0.3955, 0.8637, 0.3123, -0.407, 0.8567, 0.317, 0.008462, -0.5656, 0.8246, 0.004507, -0.4534, 0.8913, -0.00771, -0.465, 0.8853, 0.001872, -0.518, 0.8554, 0.578, -0.7872, -0.2148, 0.6103, -0.7573, -0.2327, 0.4198, -0.8983, -0.1299, 0.4198, -0.8983, -0.1299, 0.06941, 0.7012, -0.7096, 0.04442, 0.7286, -0.6835, 0.13, 0.6272, -0.7679, 0.13, 0.6272, -0.7679, -0.407, 0.8567, 0.317, -0.3955, 0.8637, 0.3123, -0.2431, 0.9381, 0.2465, -0.2431, 0.9381, 0.2465, 0.001872, -0.518, 0.8554, -0.00771, -0.465, 0.8853, -0.02914, -0.317, 0.948, -0.02914, -0.317, 0.948, 0.003551, -0.42, -0.9075, 0.003551, -0.42, -0.9075, 0.003551, -0.42, -0.9075, 0.003551, -0.42, -0.9075, -0.682, -0.2872, -0.6726, -0.682, -0.2872, -0.6726, -0.682, -0.2872, -0.6726, -0.682, -0.2872, -0.6726, -0.001808, 0.6114, 0.7913, -0.001808, 0.6114, 0.7913, -0.001808, 0.6114, 0.7913, -0.001808, 0.6114, 0.7913, 0.6263, 0.4612, 0.6285, 0.6263, 0.4612, 0.6285, 0.6263, 0.4612, 0.6285, 0.6263, 0.4612, 0.6285, -0.076, -0.0453, -0.9961, -0.076, -0.0453, -0.9961, -0.076, -0.0453, -0.9961, -0.076, -0.0453, -0.9961, -0.7251, 0.0376, -0.6876, -0.7251, 0.0376, -0.6876, -0.7251, 0.0376, -0.6876, -0.7251, 0.0376, -0.6876, 0.07551, 0.1216, 0.9897, 0.07551, 0.1216, 0.9897, 0.07551, 0.1216, 0.9897, 0.07551, 0.1216, 0.9897, 0.7019, 0.1373, 0.6989, 0.7019, 0.1373, 0.6989, 0.7019, 0.1373, 0.6989, 0.7019, 0.1373, 0.6989, -0.2907, -0.9548, -0.06234, -0.2907, -0.9548, -0.06234, -0.3193, -0.9472, -0.03027, -0.3148, -0.9485, -0.03513, -0.2527, -0.5561, 0.7918, -0.2527, -0.5561, 0.7918, -0.1955, -0.43, 0.8814, -0.2399, -0.5286, 0.8143, 0.3205, 0.9466, 0.03483, 0.3205, 0.9466, 0.03483, 0.2727, 0.9617, 0.02701, 0.277, 0.9605, 0.02767, 0.08659, 0.6867, -0.7218, 0.08659, 0.6867, -0.7218, 0.08659, 0.6867, -0.7218, 0.08659, 0.6867, -0.7218, -0.4296, -0.903, 0.002715, -0.4296, -0.903, 0.002715, -0.4015, -0.9158, -0.008024, -0.3994, -0.9167, -0.008821, -0.1033, -0.2534, 0.9618, -0.1033, -0.2534, 0.9618, -0.1086, -0.2709, 0.9565, -0.1039, -0.2555, 0.9612, 0.3305, 0.9432, 0.03291, 0.3305, 0.9432, 0.03291, 0.3669, 0.9292, 0.04397, 0.366, 0.9296, 0.04372, -0.0727, -0.1692, -0.9829, -0.0727, -0.1692, -0.9829, -0.07332, -0.1703, -0.9827, -0.07784, -0.1792, -0.9807, 0.01455, 0.4889, 0.8722, -0.007266, 0.6161, 0.7876, 0.0, 0.8215, 0.5703, 0.0, 0.8215, 0.5703, 0.8275, 0.558, 0.06158, 0.9996, -0.01044, 0.02601, 0.7967, -0.6044, 0.000678, 0.7966, -0.6044, 0.002034, 0.04107, -0.5073, -0.8608, -0.09847, -0.4093, -0.9071, 0.0, -0.7678, -0.6407, 0.0, -0.7678, -0.6407, -0.7069, 0.7073, -1.768e-07, -0.7069, 0.7073, -1.768e-07, -0.7069, 0.7073, -1.331e-07, -0.7069, 0.7073, -4.885e-08, 1.043e-07, 0.6833, 0.7301, 4.154e-07, 0.604, 0.797, 0.0, 0.211, 0.9775, 0.0, 0.211, 0.9775, 0.9068, -0.4216, -5.364e-07, 0.9794, -0.2021, 2.3e-06, 0.9974, 0.07215, 0.0, 0.9974, 0.07215, 0.0, -1.438e-06, -0.4884, -0.8726, -4.157e-06, -0.5953, -0.8035, 0.0, -0.07105, -0.9975, 0.0, -0.07105, -0.9975, -0.9289, 0.3702, 1.352e-06, -0.8318, 0.555, -2.202e-06, -0.9974, 0.07215, 0.0, -0.9974, 0.07215, 0.0, 0.2345, -0.02985, 0.9716, 0.2345, -0.02985, 0.9716, 0.2345, -0.02985, 0.9716, 0.2345, -0.02985, 0.9716, 0.6997, -0.6665, -0.2574, 0.5853, -0.6051, -0.5398, 0.4001, -0.792, -0.4612, 0.4001, -0.792, -0.4612, -0.3907, 0.5741, -0.7196, -0.3907, 0.5741, -0.7196, -0.3907, 0.5741, -0.7196, -0.3907, 0.5741, -0.7196, -0.513, 0.8212, 0.2497, -0.513, 0.8212, 0.2497, -0.513, 0.8212, 0.2497, -0.513, 0.8212, 0.2497, 0.4574, -0.6444, 0.6129, 0.4574, -0.6444, 0.6129, 0.4574, -0.6444, 0.6129, 0.4574, -0.6444, 0.6129, 0.3865, -0.5975, -0.7026, 0.3808, -0.5949, -0.7079, 0.3845, -0.5964, -0.7046, 0.3979, -0.6009, -0.6933, -0.4485, 0.7274, -0.5194, -0.4485, 0.7274, -0.5194, -0.4501, 0.7227, -0.5245, -0.4525, 0.7144, -0.5337, -0.3709, 0.673, 0.64, -0.3604, 0.652, 0.6671, -0.3529, 0.6095, 0.7099, -0.3758, 0.667, 0.6434, 0.527, -0.3751, 0.7626, 0.5526, -0.2494, 0.7952, 0.5339, 0.3821, 0.7543, 0.5339, 0.3821, 0.7543, 0.4856, -0.2762, -0.8294, 0.463, -0.3907, -0.7956, 0.4973, 0.2583, -0.8282, 0.4973, 0.2583, -0.8282, -0.618, -0.1607, -0.7696, -0.618, -0.1607, -0.7696, -0.618, -0.1607, -0.7696, -0.618, -0.1607, -0.7696, -0.4503, 0.4805, 0.7526, -0.4765, 0.3717, 0.7967, -0.5116, -0.08282, 0.8552, -0.5116, -0.08282, 0.8552, -0.6604, 0.7364, 0.1471, -0.6552, 0.7388, 0.1581, -0.5967, 0.7201, 0.354, -0.5989, 0.7242, 0.3419, -0.06122, 0.5305, -0.8455, -0.01972, 0.5043, -0.8633, -0.07923, 0.5528, -0.8295, -0.1303, 0.5722, -0.8097, 0.7215, -0.6417, -0.2601, 0.7215, -0.6417, -0.2601, 0.7215, -0.6417, -0.2601, 0.7215, -0.6417, -0.2601, 0.02502, -0.1995, 0.9796, 0.1099, -0.3125, 0.9435, 0.2493, -0.4833, 0.8392, 0.08506, -0.2909, 0.953, -0.5989, 0.7242, 0.3419, -0.5967, 0.7201, 0.354, -0.5283, 0.6377, 0.5606, -0.5386, 0.646, 0.5409, -0.1303, 0.5722, -0.8097, -0.07923, 0.5528, -0.8295, -0.137, 0.6663, -0.733, -0.1349, 0.8154, -0.5629, 0.6425, -0.6083, -0.466, 0.6425, -0.6083, -0.466, 0.6329, -0.5614, -0.5331, 0.6292, -0.5472, -0.552, 0.08506, -0.2909, 0.953, 0.2493, -0.4833, 0.8392, 0.158, -0.6903, 0.7061, 0.1508, -0.4702, 0.8696, -0.02705, -0.1448, 0.9891, -0.0001017, -0.17, 0.9854, 0.1099, -0.3125, 0.9435, 0.02502, -0.1995, 0.9796, -0.746, 0.666, -0.003638, -0.7382, 0.6745, 0.008265, -0.6552, 0.7388, 0.1581, -0.6604, 0.7364, 0.1471, 0.005636, 0.4743, -0.8804, 0.01756, 0.4542, -0.8907, -0.01972, 0.5043, -0.8633, -0.06122, 0.5305, -0.8455, 0.7714, -0.6357, 0.02933, 0.7752, -0.6309, 0.03355, 0.7207, -0.6927, -0.02744, 0.7207, -0.6927, -0.02744, 0.1443, -0.208, -0.9674, 0.06087, -0.2169, -0.9743, -0.09847, -0.4093, -0.9071, 0.04107, -0.5073, -0.8608, 0.7803, 0.6188, 0.09115, 0.762, 0.6415, 0.08871, 0.9996, -0.01044, 0.02601, 0.8275, 0.558, 0.06158, -0.01175, 0.3352, 0.9421, -0.02641, 0.331, 0.9433, -0.007266, 0.6161, 0.7876, 0.01455, 0.4889, 0.8722, -0.6087, -0.7933, 0.01451, -0.6012, -0.799, 0.01445, -0.7178, 0.6962, 0.003411, -0.7178, 0.6962, 0.003411, 0.4415, -0.6226, 0.6461, 0.4415, -0.6226, 0.6461, 0.5526, -0.2494, 0.7952, 0.527, -0.3751, 0.7626, -0.3758, 0.667, 0.6434, -0.3529, 0.6095, 0.7099, -0.4765, 0.3717, 0.7967, -0.4503, 0.4805, 0.7526, -0.4525, 0.7144, -0.5337, -0.4501, 0.7227, -0.5245, -0.4538, 0.7089, -0.5398, -0.4538, 0.7089, -0.5398, 0.3979, -0.6009, -0.6933, 0.3845, -0.5964, -0.7046, 0.463, -0.3907, -0.7956, 0.4856, -0.2762, -0.8294, 0.5339, 0.3821, 0.7543, 0.5339, 0.3821, 0.7543, 0.5339, 0.3821, 0.7543, 0.5339, 0.3821, 0.7543, -0.5116, -0.08282, 0.8552, -0.5116, -0.08282, 0.8552, -0.5116, -0.08282, 0.8552, -0.5116, -0.08282, 0.8552, -0.618, -0.1607, -0.7696, -0.618, -0.1607, -0.7696, -0.618, -0.1607, -0.7696, -0.618, -0.1607, -0.7696, 0.4973, 0.2583, -0.8282, 0.4973, 0.2583, -0.8282, 0.4973, 0.2583, -0.8282, 0.4973, 0.2583, -0.8282, 0.5339, 0.3821, 0.7543, 0.5339, 0.3821, 0.7543, 0.5339, 0.3821, 0.7543, 0.5339, 0.3821, 0.7543, -0.5116, -0.08282, 0.8552, -0.5116, -0.08282, 0.8552, -0.5116, -0.08282, 0.8552, -0.5116, -0.08282, 0.8552, -0.618, -0.1607, -0.7696, -0.618, -0.1607, -0.7696, -0.618, -0.1607, -0.7696, -0.618, -0.1607, -0.7696, 0.4973, 0.2583, -0.8282, 0.4973, 0.2583, -0.8282, 0.4973, 0.2583, -0.8282, 0.4973, 0.2583, -0.8282, 0.7966, -0.6044, 0.002034, 0.7967, -0.6044, 0.000678, 0.9794, -0.2021, 2.3e-06, 0.9068, -0.4216, -5.364e-07, 0.0, 0.8215, 0.5703, 0.0, 0.8215, 0.5703, 4.154e-07, 0.604, 0.797, 1.043e-07, 0.6833, 0.7301, -0.7069, 0.7073, -4.885e-08, -0.7069, 0.7073, -1.331e-07, -0.8318, 0.555, -2.202e-06, -0.9289, 0.3702, 1.352e-06, 0.0, -0.7678, -0.6407, 0.0, -0.7678, -0.6407, -4.157e-06, -0.5953, -0.8035, -1.438e-06, -0.4884, -0.8726, 0.9974, 0.07215, 0.0, 0.9974, 0.07215, 0.0, 0.9974, 0.07215, 0.0, 0.9974, 0.07215, 0.0, 0.0, 0.211, 0.9775, 0.0, 0.211, 0.9775, 0.0, 0.211, 0.9775, 0.0, 0.211, 0.9775, -0.9974, 0.07215, 0.0, -0.9974, 0.07215, 0.0, -0.9974, 0.07215, 0.0, -0.9974, 0.07215, 0.0, 0.0, -0.07105, -0.9975, 0.0, -0.07105, -0.9975, 0.0, -0.07105, -0.9975, 0.0, -0.07105, -0.9975, 0.9974, 0.07215, 0.0, 0.9974, 0.07215, 0.0, 0.9974, 0.07215, 0.0, 0.9974, 0.07215, 0.0, 0.0, 0.211, 0.9775, 0.0, 0.211, 0.9775, 0.0, 0.211, 0.9775, 0.0, 0.211, 0.9775, -0.9974, 0.07215, 0.0, -0.9974, 0.07215, 0.0, -0.9974, 0.07215, 0.0, -0.9974, 0.07215, 0.0, 0.0, -0.07105, -0.9975, 0.0, -0.07105, -0.9975, 0.0, -0.07105, -0.9975, 0.0, -0.07105, -0.9975, 0.9974, 0.07215, 0.0, 0.9974, 0.07215, 0.0, 0.9974, 0.07215, 0.0, 0.9974, 0.07215, 0.0, 0.0, 0.211, 0.9775, 0.0, 0.211, 0.9775, 0.0, 0.211, 0.9775, 0.0, 0.211, 0.9775, -0.9974, 0.07215, 0.0, -0.9974, 0.07215, 0.0, -0.9974, 0.07215, 0.0, -0.9974, 0.07215, 0.0, 0.0, -0.07105, -0.9975, 0.0, -0.07105, -0.9975, 0.0, -0.07105, -0.9975, 0.0, -0.07105, -0.9975, -0.3148, -0.9485, -0.03513, -0.3193, -0.9472, -0.03027, -0.3485, -0.9373, -0.002029, -0.3485, -0.9373, -0.002029, -0.1096, 0.1658, -0.9801, -0.1096, 0.1658, -0.9801, -0.1096, 0.1658, -0.9801, -0.1096, 0.1658, -0.9801, 0.277, 0.9605, 0.02767, 0.2727, 0.9617, 0.02701, 0.2245, 0.9743, 0.01986, 0.2245, 0.9743, 0.01986, -0.2399, -0.5286, 0.8143, -0.1955, -0.43, 0.8814, -0.1758, -0.3835, 0.9067, -0.1758, -0.3835, 0.9067, -0.4159, -0.9086, -0.0378, -0.412, -0.9105, -0.0362, -0.4783, -0.876, -0.06261, -0.4813, -0.8742, -0.06372, -0.09978, -0.2019, -0.9743, -0.08208, -0.1841, -0.9795, -0.1088, -0.2141, -0.9707, -0.1352, -0.2577, -0.9567, 0.4094, 0.9105, 0.05854, 0.4096, 0.9104, 0.05868, 0.4172, 0.9067, 0.06251, 0.4172, 0.9067, 0.06251, -0.1136, -0.2765, 0.9543, -0.1355, -0.2921, 0.9467, -0.1856, -0.3566, 0.9156, -0.1472, -0.3048, 0.941, -0.4813, -0.8742, -0.06372, -0.4783, -0.876, -0.06261, -0.5032, -0.8612, -0.07193, -0.5032, -0.8612, -0.07193, -0.1352, -0.2577, -0.9567, -0.1088, -0.2141, -0.9707, -0.1433, -0.2716, -0.9517, -0.1433, -0.2716, -0.9517, 0.4172, 0.9067, 0.06251, 0.4172, 0.9067, 0.06251, 0.4172, 0.9067, 0.06251, 0.4172, 0.9067, 0.06251, -0.1472, -0.3048, 0.941, -0.1856, -0.3566, 0.9156, -0.1963, -0.372, 0.9072, -0.1963, -0.372, 0.9072, -0.3994, -0.9167, -0.008821, -0.4015, -0.9158, -0.008024, -0.412, -0.9105, -0.0362, -0.4159, -0.9086, -0.0378, -0.07784, -0.1792, -0.9807, -0.07332, -0.1703, -0.9827, -0.08208, -0.1841, -0.9795, -0.09978, -0.2019, -0.9743, 0.366, 0.9296, 0.04372, 0.3669, 0.9292, 0.04397, 0.4096, 0.9104, 0.05868, 0.4094, 0.9105, 0.05854, -0.1039, -0.2555, 0.9612, -0.1086, -0.2709, 0.9565, -0.1355, -0.2921, 0.9467, -0.1136, -0.2765, 0.9543, 0.08857, -0.9772, -0.1929, 0.08857, -0.9772, -0.1929, 0.08857, -0.9772, -0.1929, 0.08857, -0.9772, -0.1929, -0.06122, 0.5305, -0.8455, -0.1303, 0.5722, -0.8097, -0.06938, 0.4931, -0.8672, -0.1246, 0.531, -0.8381, 0.1398, 0.9297, 0.3408, 0.1398, 0.9297, 0.3408, 0.1823, 0.9256, 0.3317, 0.1904, 0.9245, 0.3301, 0.2493, -0.4833, 0.8392, 0.1099, -0.3125, 0.9435, 0.3968, -0.6177, 0.679, 0.3968, -0.6177, 0.679, -0.1035, -0.9757, -0.1933, -0.1035, -0.9757, -0.1933, -0.1035, -0.9757, -0.1933, -0.1035, -0.9757, -0.1933, -0.1246, 0.531, -0.8381, -0.06938, 0.4931, -0.8672, -0.004624, 0.4483, -0.8939, -0.004624, 0.4483, -0.8939, 0.1904, 0.9245, 0.3301, 0.1823, 0.9256, 0.3317, 0.2573, 0.9143, 0.3128, 0.2573, 0.9143, 0.3128, 0.2153, -0.3771, 0.9008, 0.2153, -0.3771, 0.9008, 0.2153, -0.3771, 0.9008, 0.2153, -0.3771, 0.9008, -0.3425, -0.9391, -0.02828, -0.3425, -0.9391, -0.02828, -0.4185, -0.9082, -0.009258, -0.4197, -0.9076, -0.007401, -0.01175, 0.3352, 0.9421, 0.01455, 0.4889, 0.8722, 0.03711, 0.3377, 0.9405, 0.03178, 0.3425, 0.939, 0.3159, 0.9488, 0.0, 0.3159, 0.9488, 0.0, 0.3774, 0.9261, -1.198e-06, 0.3795, 0.9252, 3.749e-06, -0.09847, -0.4093, -0.9071, 0.06087, -0.2169, -0.9743, -0.182, -0.2646, -0.947, -0.237, -0.1701, -0.9565, -0.4197, -0.9076, -0.007401, -0.4185, -0.9082, -0.009258, -0.6012, -0.799, 0.01445, -0.6087, -0.7933, 0.01451, 0.03178, 0.3425, 0.939, 0.03711, 0.3377, 0.9405, 0.04117, 0.3352, 0.9412, 0.04117, 0.3352, 0.9412, 0.3795, 0.9252, 3.749e-06, 0.3774, 0.9261, -1.198e-06, 0.558, 0.8299, 0.0, 0.558, 0.8299, 0.0, -0.237, -0.1701, -0.9565, -0.182, -0.2646, -0.947, -0.2799, -0.1251, -0.9518, -0.2799, -0.1251, -0.9518, 0.09261, -0.9804, 0.1737, 0.09261, -0.9804, 0.1737, 0.09261, -0.9804, 0.1737, 0.09261, -0.9804, 0.1737, 0.3865, -0.5975, -0.7026, 0.3979, -0.6009, -0.6933, 0.4006, -0.6027, -0.6901, 0.4006, -0.6027, -0.6901, -0.03071, 0.9955, -0.08921, -0.03071, 0.9955, -0.08921, -0.0282, 0.9959, -0.08582, -0.0303, 0.9956, -0.08842, -0.3529, 0.6095, 0.7099, -0.3604, 0.652, 0.6671, -0.3236, 0.5778, 0.7493, -0.3236, 0.5778, 0.7493, 0.1888, -0.9412, 0.2801, 0.1888, -0.9412, 0.2801, 0.1888, -0.9412, 0.2801, 0.1888, -0.9412, 0.2801, 0.1002, -0.1495, -0.9837, 0.1002, -0.1495, -0.9837, 0.1002, -0.1495, -0.9837, 0.1002, -0.1495, -0.9837, -0.0303, 0.9956, -0.08842, -0.0282, 0.9959, -0.08582, -0.02764, 0.996, -0.0848, -0.02764, 0.996, -0.0848, 0.0627, -0.02217, 0.9978, 0.0627, -0.02217, 0.9978, 0.0627, -0.02217, 0.9978, 0.0627, -0.02217, 0.9978])] * 3)])
me_sphere = bpy.data.meshes.new('Sphere')
me_sphere.from_pydata([(0.0, 0.5, 0.866), (0.0, 0.866, 0.5), (0.0, 1.0, -4.371e-08), (0.0, 0.866, -0.5), (0.0, 0.5, -0.866), (-1.308e-07, 7.55e-08, 1.0), (0.433, 0.25, 0.866), (0.75, 0.433, 0.5), (0.866, 0.5, -4.371e-08), (0.75, 0.433, -0.5), (0.433, 0.25, -0.866), (0.433, -0.25, 0.866), (0.75, -0.433, 0.5), (0.866, -0.5, -4.371e-08), (0.75, -0.433, -0.5), (0.433, -0.25, -0.866), (-8.606e-08, -0.5, 0.866), (-1.308e-07, -0.866, 0.5), (-1.308e-07, -1.0, -4.371e-08), (-7.116e-08, -0.866, -0.5), (-1.01e-07, -0.5, -0.866), (0.0, 1.51e-07, -1.0), (-0.433, -0.25, 0.866), (-0.75, -0.433, 0.5), (-0.866, -0.5, -4.371e-08), (-0.75, -0.433, -0.5), (-0.433, -0.25, -0.866), (-0.433, 0.25, 0.866), (-0.75, 0.433, 0.5), (-0.866, 0.5, -4.371e-08), (-0.75, 0.433, -0.5), (-0.433, 0.25, -0.866)], [], [(2, 1, 7, 8), (0, 5, 6), (21, 4, 10), (3, 2, 8, 9), (1, 0, 6, 7), (4, 3, 9, 10), (21, 10, 15), (9, 8, 13, 14), (7, 6, 11, 12), (10, 9, 14, 15), (8, 7, 12, 13), (6, 5, 11), (21, 15, 20), (14, 13, 18, 19), (12, 11, 16, 17), (15, 14, 19, 20), (13, 12, 17, 18), (11, 5, 16), (19, 18, 24, 25), (17, 16, 22, 23), (20, 19, 25, 26), (18, 17, 23, 24), (16, 5, 22), (21, 20, 26), (23, 22, 27, 28), (26, 25, 30, 31), (24, 23, 28, 29), (22, 5, 27), (21, 26, 31), (25, 24, 29, 30), (31, 30, 3, 4), (29, 28, 1, 2), (27, 5, 0), (21, 31, 4), (30, 29, 2, 3), (28, 27, 0, 1)])
_uv = me_sphere.uv_layers.new(name='UVMap')
_uv.uv.foreach_set('vector', [0.6667, 0.5, 0.6667, 0.6667, 0.5, 0.6667, 0.5, 0.5, 0.6667, 0.8333, 0.5833, 1.0, 0.5, 0.8333, 0.5833, 0.0, 0.6667, 0.1667, 0.5, 0.1667, 0.6667, 0.3333, 0.6667, 0.5, 0.5, 0.5, 0.5, 0.3333, 0.6667, 0.6667, 0.6667, 0.8333, 0.5, 0.8333, 0.5, 0.6667, 0.6667, 0.1667, 0.6667, 0.3333, 0.5, 0.3333, 0.5, 0.1667, 0.4167, 0.0, 0.5, 0.1667, 0.3333, 0.1667, 0.5, 0.3333, 0.5, 0.5, 0.3333, 0.5, 0.3333, 0.3333, 0.5, 0.6667, 0.5, 0.8333, 0.3333, 0.8333, 0.3333, 0.6667, 0.5, 0.1667, 0.5, 0.3333, 0.3333, 0.3333, 0.3333, 0.1667, 0.5, 0.5, 0.5, 0.6667, 0.3333, 0.6667, 0.3333, 0.5, 0.5, 0.8333, 0.4167, 1.0, 0.3333, 0.8333, 0.25, 0.0, 0.3333, 0.1667, 0.1667, 0.1667, 0.3333, 0.3333, 0.3333, 0.5, 0.1667, 0.5, 0.1667, 0.3333, 0.3333, 0.6667, 0.3333, 0.8333, 0.1667, 0.8333, 0.1667, 0.6667, 0.3333, 0.1667, 0.3333, 0.3333, 0.1667, 0.3333, 0.1667, 0.1667, 0.3333, 0.5, 0.3333, 0.6667, 0.1667, 0.6667, 0.1667, 0.5, 0.3333, 0.8333, 0.25, 1.0, 0.1667, 0.8333, 0.1667, 0.3333, 0.1667, 0.5, 2.98e-08, 0.5, 2.98e-08, 0.3333, 0.1667, 0.6667, 0.1667, 0.8333, 0.0, 0.8333, 0.0, 0.6667, 0.1667, 0.1667, 0.1667, 0.3333, 2.98e-08, 0.3333, 0.0, 0.1667, 0.1667, 0.5, 0.1667, 0.6667, 0.0, 0.6667, 2.98e-08, 0.5, 0.1667, 0.8333, 0.08333, 1.0, 0.0, 0.8333, 0.08333, 0.0, 0.1667, 0.1667, 0.0, 0.1667, 1.0, 0.6667, 1.0, 0.8333, 0.8333, 0.8333, 0.8333, 0.6667, 1.0, 0.1667, 1.0, 0.3333, 0.8333, 0.3333, 0.8333, 0.1667, 1.0, 0.5, 1.0, 0.6667, 0.8333, 0.6667, 0.8333, 0.5, 1.0, 0.8333, 0.9167, 1.0, 0.8333, 0.8333, 0.9167, 0.0, 1.0, 0.1667, 0.8333, 0.1667, 1.0, 0.3333, 1.0, 0.5, 0.8333, 0.5, 0.8333, 0.3333, 0.8333, 0.1667, 0.8333, 0.3333, 0.6667, 0.3333, 0.6667, 0.1667, 0.8333, 0.5, 0.8333, 0.6667, 0.6667, 0.6667, 0.6667, 0.5, 0.8333, 0.8333, 0.75, 1.0, 0.6667, 0.8333, 0.75, 0.0, 0.8333, 0.1667, 0.6667, 0.1667, 0.8333, 0.3333, 0.8333, 0.5, 0.6667, 0.5, 0.6667, 0.3333, 0.8333, 0.6667, 0.8333, 0.8333, 0.6667, 0.8333, 0.6667, 0.6667])
me_sphere.materials.append(mat_hojas)
me_sphere.use_remesh_preserve_volume = False
me_sphere.use_remesh_preserve_attributes = False
me_sphere.use_mirror_vertex_groups = False
me_sphere.update()
me_sphere_001 = bpy.data.meshes.new('Sphere.001')
me_sphere_001.from_pydata([(0.0, 0.5, 0.866), (0.0, 0.866, 0.5), (0.0, 1.0, -4.371e-08), (0.0, 0.866, -0.5), (0.0, 0.5, -0.866), (-1.308e-07, 7.55e-08, 1.0), (0.433, 0.25, 0.866), (0.75, 0.433, 0.5), (0.866, 0.5, -4.371e-08), (0.75, 0.433, -0.5), (0.433, 0.25, -0.866), (0.433, -0.25, 0.866), (0.75, -0.433, 0.5), (0.866, -0.5, -4.371e-08), (0.75, -0.433, -0.5), (0.433, -0.25, -0.866), (-8.606e-08, -0.5, 0.866), (-1.308e-07, -0.866, 0.5), (-1.308e-07, -1.0, -4.371e-08), (-7.116e-08, -0.866, -0.5), (-1.01e-07, -0.5, -0.866), (0.0, 1.51e-07, -1.0), (-0.433, -0.25, 0.866), (-0.75, -0.433, 0.5), (-0.866, -0.5, -4.371e-08), (-0.75, -0.433, -0.5), (-0.433, -0.25, -0.866), (-0.433, 0.25, 0.866), (-0.75, 0.433, 0.5), (-0.866, 0.5, -4.371e-08), (-0.75, 0.433, -0.5), (-0.433, 0.25, -0.866)], [], [(2, 1, 7, 8), (0, 5, 6), (21, 4, 10), (3, 2, 8, 9), (1, 0, 6, 7), (4, 3, 9, 10), (21, 10, 15), (9, 8, 13, 14), (7, 6, 11, 12), (10, 9, 14, 15), (8, 7, 12, 13), (6, 5, 11), (21, 15, 20), (14, 13, 18, 19), (12, 11, 16, 17), (15, 14, 19, 20), (13, 12, 17, 18), (11, 5, 16), (19, 18, 24, 25), (17, 16, 22, 23), (20, 19, 25, 26), (18, 17, 23, 24), (16, 5, 22), (21, 20, 26), (23, 22, 27, 28), (26, 25, 30, 31), (24, 23, 28, 29), (22, 5, 27), (21, 26, 31), (25, 24, 29, 30), (31, 30, 3, 4), (29, 28, 1, 2), (27, 5, 0), (21, 31, 4), (30, 29, 2, 3), (28, 27, 0, 1)])
_uv = me_sphere_001.uv_layers.new(name='UVMap')
_uv.uv.foreach_set('vector', [0.6667, 0.5, 0.6667, 0.6667, 0.5, 0.6667, 0.5, 0.5, 0.6667, 0.8333, 0.5833, 1.0, 0.5, 0.8333, 0.5833, 0.0, 0.6667, 0.1667, 0.5, 0.1667, 0.6667, 0.3333, 0.6667, 0.5, 0.5, 0.5, 0.5, 0.3333, 0.6667, 0.6667, 0.6667, 0.8333, 0.5, 0.8333, 0.5, 0.6667, 0.6667, 0.1667, 0.6667, 0.3333, 0.5, 0.3333, 0.5, 0.1667, 0.4167, 0.0, 0.5, 0.1667, 0.3333, 0.1667, 0.5, 0.3333, 0.5, 0.5, 0.3333, 0.5, 0.3333, 0.3333, 0.5, 0.6667, 0.5, 0.8333, 0.3333, 0.8333, 0.3333, 0.6667, 0.5, 0.1667, 0.5, 0.3333, 0.3333, 0.3333, 0.3333, 0.1667, 0.5, 0.5, 0.5, 0.6667, 0.3333, 0.6667, 0.3333, 0.5, 0.5, 0.8333, 0.4167, 1.0, 0.3333, 0.8333, 0.25, 0.0, 0.3333, 0.1667, 0.1667, 0.1667, 0.3333, 0.3333, 0.3333, 0.5, 0.1667, 0.5, 0.1667, 0.3333, 0.3333, 0.6667, 0.3333, 0.8333, 0.1667, 0.8333, 0.1667, 0.6667, 0.3333, 0.1667, 0.3333, 0.3333, 0.1667, 0.3333, 0.1667, 0.1667, 0.3333, 0.5, 0.3333, 0.6667, 0.1667, 0.6667, 0.1667, 0.5, 0.3333, 0.8333, 0.25, 1.0, 0.1667, 0.8333, 0.1667, 0.3333, 0.1667, 0.5, 2.98e-08, 0.5, 2.98e-08, 0.3333, 0.1667, 0.6667, 0.1667, 0.8333, 0.0, 0.8333, 0.0, 0.6667, 0.1667, 0.1667, 0.1667, 0.3333, 2.98e-08, 0.3333, 0.0, 0.1667, 0.1667, 0.5, 0.1667, 0.6667, 0.0, 0.6667, 2.98e-08, 0.5, 0.1667, 0.8333, 0.08333, 1.0, 0.0, 0.8333, 0.08333, 0.0, 0.1667, 0.1667, 0.0, 0.1667, 1.0, 0.6667, 1.0, 0.8333, 0.8333, 0.8333, 0.8333, 0.6667, 1.0, 0.1667, 1.0, 0.3333, 0.8333, 0.3333, 0.8333, 0.1667, 1.0, 0.5, 1.0, 0.6667, 0.8333, 0.6667, 0.8333, 0.5, 1.0, 0.8333, 0.9167, 1.0, 0.8333, 0.8333, 0.9167, 0.0, 1.0, 0.1667, 0.8333, 0.1667, 1.0, 0.3333, 1.0, 0.5, 0.8333, 0.5, 0.8333, 0.3333, 0.8333, 0.1667, 0.8333, 0.3333, 0.6667, 0.3333, 0.6667, 0.1667, 0.8333, 0.5, 0.8333, 0.6667, 0.6667, 0.6667, 0.6667, 0.5, 0.8333, 0.8333, 0.75, 1.0, 0.6667, 0.8333, 0.75, 0.0, 0.8333, 0.1667, 0.6667, 0.1667, 0.8333, 0.3333, 0.8333, 0.5, 0.6667, 0.5, 0.6667, 0.3333, 0.8333, 0.6667, 0.8333, 0.8333, 0.6667, 0.8333, 0.6667, 0.6667])
me_sphere_001.materials.append(mat_hojas)
me_sphere_001.use_remesh_preserve_volume = False
me_sphere_001.use_remesh_preserve_attributes = False
me_sphere_001.use_mirror_vertex_groups = False
me_sphere_001.update()
me_sphere_002 = bpy.data.meshes.new('Sphere.002')
me_sphere_002.from_pydata([(0.0, 0.5, 0.866), (0.0, 0.866, 0.5), (0.0, 1.0, -4.371e-08), (0.0, 0.866, -0.5), (0.0, 0.5, -0.866), (-1.308e-07, 7.55e-08, 1.0), (0.433, 0.25, 0.866), (0.75, 0.433, 0.5), (0.866, 0.5, -4.371e-08), (0.75, 0.433, -0.5), (0.433, 0.25, -0.866), (0.433, -0.25, 0.866), (0.75, -0.433, 0.5), (0.866, -0.5, -4.371e-08), (0.75, -0.433, -0.5), (0.433, -0.25, -0.866), (-8.606e-08, -0.5, 0.866), (-1.308e-07, -0.866, 0.5), (-1.308e-07, -1.0, -4.371e-08), (-7.116e-08, -0.866, -0.5), (-1.01e-07, -0.5, -0.866), (0.0, 1.51e-07, -1.0), (-0.433, -0.25, 0.866), (-0.75, -0.433, 0.5), (-0.866, -0.5, -4.371e-08), (-0.75, -0.433, -0.5), (-0.433, -0.25, -0.866), (-0.433, 0.25, 0.866), (-0.75, 0.433, 0.5), (-0.866, 0.5, -4.371e-08), (-0.75, 0.433, -0.5), (-0.433, 0.25, -0.866)], [], [(2, 1, 7, 8), (0, 5, 6), (21, 4, 10), (3, 2, 8, 9), (1, 0, 6, 7), (4, 3, 9, 10), (21, 10, 15), (9, 8, 13, 14), (7, 6, 11, 12), (10, 9, 14, 15), (8, 7, 12, 13), (6, 5, 11), (21, 15, 20), (14, 13, 18, 19), (12, 11, 16, 17), (15, 14, 19, 20), (13, 12, 17, 18), (11, 5, 16), (19, 18, 24, 25), (17, 16, 22, 23), (20, 19, 25, 26), (18, 17, 23, 24), (16, 5, 22), (21, 20, 26), (23, 22, 27, 28), (26, 25, 30, 31), (24, 23, 28, 29), (22, 5, 27), (21, 26, 31), (25, 24, 29, 30), (31, 30, 3, 4), (29, 28, 1, 2), (27, 5, 0), (21, 31, 4), (30, 29, 2, 3), (28, 27, 0, 1)])
_uv = me_sphere_002.uv_layers.new(name='UVMap')
_uv.uv.foreach_set('vector', [0.6667, 0.5, 0.6667, 0.6667, 0.5, 0.6667, 0.5, 0.5, 0.6667, 0.8333, 0.5833, 1.0, 0.5, 0.8333, 0.5833, 0.0, 0.6667, 0.1667, 0.5, 0.1667, 0.6667, 0.3333, 0.6667, 0.5, 0.5, 0.5, 0.5, 0.3333, 0.6667, 0.6667, 0.6667, 0.8333, 0.5, 0.8333, 0.5, 0.6667, 0.6667, 0.1667, 0.6667, 0.3333, 0.5, 0.3333, 0.5, 0.1667, 0.4167, 0.0, 0.5, 0.1667, 0.3333, 0.1667, 0.5, 0.3333, 0.5, 0.5, 0.3333, 0.5, 0.3333, 0.3333, 0.5, 0.6667, 0.5, 0.8333, 0.3333, 0.8333, 0.3333, 0.6667, 0.5, 0.1667, 0.5, 0.3333, 0.3333, 0.3333, 0.3333, 0.1667, 0.5, 0.5, 0.5, 0.6667, 0.3333, 0.6667, 0.3333, 0.5, 0.5, 0.8333, 0.4167, 1.0, 0.3333, 0.8333, 0.25, 0.0, 0.3333, 0.1667, 0.1667, 0.1667, 0.3333, 0.3333, 0.3333, 0.5, 0.1667, 0.5, 0.1667, 0.3333, 0.3333, 0.6667, 0.3333, 0.8333, 0.1667, 0.8333, 0.1667, 0.6667, 0.3333, 0.1667, 0.3333, 0.3333, 0.1667, 0.3333, 0.1667, 0.1667, 0.3333, 0.5, 0.3333, 0.6667, 0.1667, 0.6667, 0.1667, 0.5, 0.3333, 0.8333, 0.25, 1.0, 0.1667, 0.8333, 0.1667, 0.3333, 0.1667, 0.5, 2.98e-08, 0.5, 2.98e-08, 0.3333, 0.1667, 0.6667, 0.1667, 0.8333, 0.0, 0.8333, 0.0, 0.6667, 0.1667, 0.1667, 0.1667, 0.3333, 2.98e-08, 0.3333, 0.0, 0.1667, 0.1667, 0.5, 0.1667, 0.6667, 0.0, 0.6667, 2.98e-08, 0.5, 0.1667, 0.8333, 0.08333, 1.0, 0.0, 0.8333, 0.08333, 0.0, 0.1667, 0.1667, 0.0, 0.1667, 1.0, 0.6667, 1.0, 0.8333, 0.8333, 0.8333, 0.8333, 0.6667, 1.0, 0.1667, 1.0, 0.3333, 0.8333, 0.3333, 0.8333, 0.1667, 1.0, 0.5, 1.0, 0.6667, 0.8333, 0.6667, 0.8333, 0.5, 1.0, 0.8333, 0.9167, 1.0, 0.8333, 0.8333, 0.9167, 0.0, 1.0, 0.1667, 0.8333, 0.1667, 1.0, 0.3333, 1.0, 0.5, 0.8333, 0.5, 0.8333, 0.3333, 0.8333, 0.1667, 0.8333, 0.3333, 0.6667, 0.3333, 0.6667, 0.1667, 0.8333, 0.5, 0.8333, 0.6667, 0.6667, 0.6667, 0.6667, 0.5, 0.8333, 0.8333, 0.75, 1.0, 0.6667, 0.8333, 0.75, 0.0, 0.8333, 0.1667, 0.6667, 0.1667, 0.8333, 0.3333, 0.8333, 0.5, 0.6667, 0.5, 0.6667, 0.3333, 0.8333, 0.6667, 0.8333, 0.8333, 0.6667, 0.8333, 0.6667, 0.6667])
me_sphere_002.materials.append(mat_hojas)
me_sphere_002.use_remesh_preserve_volume = False
me_sphere_002.use_remesh_preserve_attributes = False
me_sphere_002.use_mirror_vertex_groups = False
me_sphere_002.update()
me_sphere_003 = bpy.data.meshes.new('Sphere.003')
me_sphere_003.from_pydata([(0.0, 0.5, 0.866), (0.0, 0.866, 0.5), (0.0, 1.0, -4.371e-08), (0.0, 0.866, -0.5), (0.0, 0.5, -0.866), (-1.308e-07, 7.55e-08, 1.0), (0.433, 0.25, 0.866), (0.75, 0.433, 0.5), (0.866, 0.5, -4.371e-08), (0.75, 0.433, -0.5), (0.433, 0.25, -0.866), (0.433, -0.25, 0.866), (0.75, -0.433, 0.5), (0.866, -0.5, -4.371e-08), (0.75, -0.433, -0.5), (0.433, -0.25, -0.866), (-8.606e-08, -0.5, 0.866), (-1.308e-07, -0.866, 0.5), (-1.308e-07, -1.0, -4.371e-08), (-7.116e-08, -0.866, -0.5), (-1.01e-07, -0.5, -0.866), (0.0, 1.51e-07, -1.0), (-0.433, -0.25, 0.866), (-0.75, -0.433, 0.5), (-0.866, -0.5, -4.371e-08), (-0.75, -0.433, -0.5), (-0.433, -0.25, -0.866), (-0.433, 0.25, 0.866), (-0.75, 0.433, 0.5), (-0.866, 0.5, -4.371e-08), (-0.75, 0.433, -0.5), (-0.433, 0.25, -0.866)], [], [(2, 1, 7, 8), (0, 5, 6), (21, 4, 10), (3, 2, 8, 9), (1, 0, 6, 7), (4, 3, 9, 10), (21, 10, 15), (9, 8, 13, 14), (7, 6, 11, 12), (10, 9, 14, 15), (8, 7, 12, 13), (6, 5, 11), (21, 15, 20), (14, 13, 18, 19), (12, 11, 16, 17), (15, 14, 19, 20), (13, 12, 17, 18), (11, 5, 16), (19, 18, 24, 25), (17, 16, 22, 23), (20, 19, 25, 26), (18, 17, 23, 24), (16, 5, 22), (21, 20, 26), (23, 22, 27, 28), (26, 25, 30, 31), (24, 23, 28, 29), (22, 5, 27), (21, 26, 31), (25, 24, 29, 30), (31, 30, 3, 4), (29, 28, 1, 2), (27, 5, 0), (21, 31, 4), (30, 29, 2, 3), (28, 27, 0, 1)])
_uv = me_sphere_003.uv_layers.new(name='UVMap')
_uv.uv.foreach_set('vector', [0.6667, 0.5, 0.6667, 0.6667, 0.5, 0.6667, 0.5, 0.5, 0.6667, 0.8333, 0.5833, 1.0, 0.5, 0.8333, 0.5833, 0.0, 0.6667, 0.1667, 0.5, 0.1667, 0.6667, 0.3333, 0.6667, 0.5, 0.5, 0.5, 0.5, 0.3333, 0.6667, 0.6667, 0.6667, 0.8333, 0.5, 0.8333, 0.5, 0.6667, 0.6667, 0.1667, 0.6667, 0.3333, 0.5, 0.3333, 0.5, 0.1667, 0.4167, 0.0, 0.5, 0.1667, 0.3333, 0.1667, 0.5, 0.3333, 0.5, 0.5, 0.3333, 0.5, 0.3333, 0.3333, 0.5, 0.6667, 0.5, 0.8333, 0.3333, 0.8333, 0.3333, 0.6667, 0.5, 0.1667, 0.5, 0.3333, 0.3333, 0.3333, 0.3333, 0.1667, 0.5, 0.5, 0.5, 0.6667, 0.3333, 0.6667, 0.3333, 0.5, 0.5, 0.8333, 0.4167, 1.0, 0.3333, 0.8333, 0.25, 0.0, 0.3333, 0.1667, 0.1667, 0.1667, 0.3333, 0.3333, 0.3333, 0.5, 0.1667, 0.5, 0.1667, 0.3333, 0.3333, 0.6667, 0.3333, 0.8333, 0.1667, 0.8333, 0.1667, 0.6667, 0.3333, 0.1667, 0.3333, 0.3333, 0.1667, 0.3333, 0.1667, 0.1667, 0.3333, 0.5, 0.3333, 0.6667, 0.1667, 0.6667, 0.1667, 0.5, 0.3333, 0.8333, 0.25, 1.0, 0.1667, 0.8333, 0.1667, 0.3333, 0.1667, 0.5, 2.98e-08, 0.5, 2.98e-08, 0.3333, 0.1667, 0.6667, 0.1667, 0.8333, 0.0, 0.8333, 0.0, 0.6667, 0.1667, 0.1667, 0.1667, 0.3333, 2.98e-08, 0.3333, 0.0, 0.1667, 0.1667, 0.5, 0.1667, 0.6667, 0.0, 0.6667, 2.98e-08, 0.5, 0.1667, 0.8333, 0.08333, 1.0, 0.0, 0.8333, 0.08333, 0.0, 0.1667, 0.1667, 0.0, 0.1667, 1.0, 0.6667, 1.0, 0.8333, 0.8333, 0.8333, 0.8333, 0.6667, 1.0, 0.1667, 1.0, 0.3333, 0.8333, 0.3333, 0.8333, 0.1667, 1.0, 0.5, 1.0, 0.6667, 0.8333, 0.6667, 0.8333, 0.5, 1.0, 0.8333, 0.9167, 1.0, 0.8333, 0.8333, 0.9167, 0.0, 1.0, 0.1667, 0.8333, 0.1667, 1.0, 0.3333, 1.0, 0.5, 0.8333, 0.5, 0.8333, 0.3333, 0.8333, 0.1667, 0.8333, 0.3333, 0.6667, 0.3333, 0.6667, 0.1667, 0.8333, 0.5, 0.8333, 0.6667, 0.6667, 0.6667, 0.6667, 0.5, 0.8333, 0.8333, 0.75, 1.0, 0.6667, 0.8333, 0.75, 0.0, 0.8333, 0.1667, 0.6667, 0.1667, 0.8333, 0.3333, 0.8333, 0.5, 0.6667, 0.5, 0.6667, 0.3333, 0.8333, 0.6667, 0.8333, 0.8333, 0.6667, 0.8333, 0.6667, 0.6667])
me_sphere_003.materials.append(mat_hojas)
me_sphere_003.use_remesh_preserve_volume = False
me_sphere_003.use_remesh_preserve_attributes = False
me_sphere_003.use_mirror_vertex_groups = False
me_sphere_003.update()
me_sphere_004 = bpy.data.meshes.new('Sphere.004')
me_sphere_004.from_pydata([(0.0, 0.5, 0.866), (0.0, 0.866, 0.5), (0.0, 1.0, -4.371e-08), (0.0, 0.866, -0.5), (0.0, 0.5, -0.866), (-1.308e-07, 7.55e-08, 1.0), (0.433, 0.25, 0.866), (0.75, 0.433, 0.5), (0.866, 0.5, -4.371e-08), (0.75, 0.433, -0.5), (0.433, 0.25, -0.866), (0.433, -0.25, 0.866), (0.75, -0.433, 0.5), (0.866, -0.5, -4.371e-08), (0.75, -0.433, -0.5), (0.433, -0.25, -0.866), (-8.606e-08, -0.5, 0.866), (-1.308e-07, -0.866, 0.5), (-1.308e-07, -1.0, -4.371e-08), (-7.116e-08, -0.866, -0.5), (-1.01e-07, -0.5, -0.866), (0.0, 1.51e-07, -1.0), (-0.433, -0.25, 0.866), (-0.75, -0.433, 0.5), (-0.866, -0.5, -4.371e-08), (-0.75, -0.433, -0.5), (-0.433, -0.25, -0.866), (-0.433, 0.25, 0.866), (-0.75, 0.433, 0.5), (-0.866, 0.5, -4.371e-08), (-0.75, 0.433, -0.5), (-0.433, 0.25, -0.866)], [], [(2, 1, 7, 8), (0, 5, 6), (21, 4, 10), (3, 2, 8, 9), (1, 0, 6, 7), (4, 3, 9, 10), (21, 10, 15), (9, 8, 13, 14), (7, 6, 11, 12), (10, 9, 14, 15), (8, 7, 12, 13), (6, 5, 11), (21, 15, 20), (14, 13, 18, 19), (12, 11, 16, 17), (15, 14, 19, 20), (13, 12, 17, 18), (11, 5, 16), (19, 18, 24, 25), (17, 16, 22, 23), (20, 19, 25, 26), (18, 17, 23, 24), (16, 5, 22), (21, 20, 26), (23, 22, 27, 28), (26, 25, 30, 31), (24, 23, 28, 29), (22, 5, 27), (21, 26, 31), (25, 24, 29, 30), (31, 30, 3, 4), (29, 28, 1, 2), (27, 5, 0), (21, 31, 4), (30, 29, 2, 3), (28, 27, 0, 1)])
_uv = me_sphere_004.uv_layers.new(name='UVMap')
_uv.uv.foreach_set('vector', [0.6667, 0.5, 0.6667, 0.6667, 0.5, 0.6667, 0.5, 0.5, 0.6667, 0.8333, 0.5833, 1.0, 0.5, 0.8333, 0.5833, 0.0, 0.6667, 0.1667, 0.5, 0.1667, 0.6667, 0.3333, 0.6667, 0.5, 0.5, 0.5, 0.5, 0.3333, 0.6667, 0.6667, 0.6667, 0.8333, 0.5, 0.8333, 0.5, 0.6667, 0.6667, 0.1667, 0.6667, 0.3333, 0.5, 0.3333, 0.5, 0.1667, 0.4167, 0.0, 0.5, 0.1667, 0.3333, 0.1667, 0.5, 0.3333, 0.5, 0.5, 0.3333, 0.5, 0.3333, 0.3333, 0.5, 0.6667, 0.5, 0.8333, 0.3333, 0.8333, 0.3333, 0.6667, 0.5, 0.1667, 0.5, 0.3333, 0.3333, 0.3333, 0.3333, 0.1667, 0.5, 0.5, 0.5, 0.6667, 0.3333, 0.6667, 0.3333, 0.5, 0.5, 0.8333, 0.4167, 1.0, 0.3333, 0.8333, 0.25, 0.0, 0.3333, 0.1667, 0.1667, 0.1667, 0.3333, 0.3333, 0.3333, 0.5, 0.1667, 0.5, 0.1667, 0.3333, 0.3333, 0.6667, 0.3333, 0.8333, 0.1667, 0.8333, 0.1667, 0.6667, 0.3333, 0.1667, 0.3333, 0.3333, 0.1667, 0.3333, 0.1667, 0.1667, 0.3333, 0.5, 0.3333, 0.6667, 0.1667, 0.6667, 0.1667, 0.5, 0.3333, 0.8333, 0.25, 1.0, 0.1667, 0.8333, 0.1667, 0.3333, 0.1667, 0.5, 2.98e-08, 0.5, 2.98e-08, 0.3333, 0.1667, 0.6667, 0.1667, 0.8333, 0.0, 0.8333, 0.0, 0.6667, 0.1667, 0.1667, 0.1667, 0.3333, 2.98e-08, 0.3333, 0.0, 0.1667, 0.1667, 0.5, 0.1667, 0.6667, 0.0, 0.6667, 2.98e-08, 0.5, 0.1667, 0.8333, 0.08333, 1.0, 0.0, 0.8333, 0.08333, 0.0, 0.1667, 0.1667, 0.0, 0.1667, 1.0, 0.6667, 1.0, 0.8333, 0.8333, 0.8333, 0.8333, 0.6667, 1.0, 0.1667, 1.0, 0.3333, 0.8333, 0.3333, 0.8333, 0.1667, 1.0, 0.5, 1.0, 0.6667, 0.8333, 0.6667, 0.8333, 0.5, 1.0, 0.8333, 0.9167, 1.0, 0.8333, 0.8333, 0.9167, 0.0, 1.0, 0.1667, 0.8333, 0.1667, 1.0, 0.3333, 1.0, 0.5, 0.8333, 0.5, 0.8333, 0.3333, 0.8333, 0.1667, 0.8333, 0.3333, 0.6667, 0.3333, 0.6667, 0.1667, 0.8333, 0.5, 0.8333, 0.6667, 0.6667, 0.6667, 0.6667, 0.5, 0.8333, 0.8333, 0.75, 1.0, 0.6667, 0.8333, 0.75, 0.0, 0.8333, 0.1667, 0.6667, 0.1667, 0.8333, 0.3333, 0.8333, 0.5, 0.6667, 0.5, 0.6667, 0.3333, 0.8333, 0.6667, 0.8333, 0.8333, 0.6667, 0.8333, 0.6667, 0.6667])
me_sphere_004.materials.append(mat_hojas)
me_sphere_004.use_remesh_preserve_volume = False
me_sphere_004.use_remesh_preserve_attributes = False
me_sphere_004.use_mirror_vertex_groups = False
me_sphere_004.update()
me_sphere_005 = bpy.data.meshes.new('Sphere.005')
me_sphere_005.from_pydata([(0.0, 0.5, 0.866), (0.0, 0.866, 0.5), (0.0, 1.0, -4.371e-08), (0.0, 0.866, -0.5), (0.0, 0.5, -0.866), (-1.308e-07, 7.55e-08, 1.0), (0.433, 0.25, 0.866), (0.75, 0.433, 0.5), (0.866, 0.5, -4.371e-08), (0.75, 0.433, -0.5), (0.433, 0.25, -0.866), (0.433, -0.25, 0.866), (0.75, -0.433, 0.5), (0.866, -0.5, -4.371e-08), (0.75, -0.433, -0.5), (0.433, -0.25, -0.866), (-8.606e-08, -0.5, 0.866), (-1.308e-07, -0.866, 0.5), (-1.308e-07, -1.0, -4.371e-08), (-7.116e-08, -0.866, -0.5), (-1.01e-07, -0.5, -0.866), (0.0, 1.51e-07, -1.0), (-0.433, -0.25, 0.866), (-0.75, -0.433, 0.5), (-0.866, -0.5, -4.371e-08), (-0.75, -0.433, -0.5), (-0.433, -0.25, -0.866), (-0.433, 0.25, 0.866), (-0.75, 0.433, 0.5), (-0.866, 0.5, -4.371e-08), (-0.75, 0.433, -0.5), (-0.433, 0.25, -0.866)], [], [(2, 1, 7, 8), (0, 5, 6), (21, 4, 10), (3, 2, 8, 9), (1, 0, 6, 7), (4, 3, 9, 10), (21, 10, 15), (9, 8, 13, 14), (7, 6, 11, 12), (10, 9, 14, 15), (8, 7, 12, 13), (6, 5, 11), (21, 15, 20), (14, 13, 18, 19), (12, 11, 16, 17), (15, 14, 19, 20), (13, 12, 17, 18), (11, 5, 16), (19, 18, 24, 25), (17, 16, 22, 23), (20, 19, 25, 26), (18, 17, 23, 24), (16, 5, 22), (21, 20, 26), (23, 22, 27, 28), (26, 25, 30, 31), (24, 23, 28, 29), (22, 5, 27), (21, 26, 31), (25, 24, 29, 30), (31, 30, 3, 4), (29, 28, 1, 2), (27, 5, 0), (21, 31, 4), (30, 29, 2, 3), (28, 27, 0, 1)])
_uv = me_sphere_005.uv_layers.new(name='UVMap')
_uv.uv.foreach_set('vector', [0.6667, 0.5, 0.6667, 0.6667, 0.5, 0.6667, 0.5, 0.5, 0.6667, 0.8333, 0.5833, 1.0, 0.5, 0.8333, 0.5833, 0.0, 0.6667, 0.1667, 0.5, 0.1667, 0.6667, 0.3333, 0.6667, 0.5, 0.5, 0.5, 0.5, 0.3333, 0.6667, 0.6667, 0.6667, 0.8333, 0.5, 0.8333, 0.5, 0.6667, 0.6667, 0.1667, 0.6667, 0.3333, 0.5, 0.3333, 0.5, 0.1667, 0.4167, 0.0, 0.5, 0.1667, 0.3333, 0.1667, 0.5, 0.3333, 0.5, 0.5, 0.3333, 0.5, 0.3333, 0.3333, 0.5, 0.6667, 0.5, 0.8333, 0.3333, 0.8333, 0.3333, 0.6667, 0.5, 0.1667, 0.5, 0.3333, 0.3333, 0.3333, 0.3333, 0.1667, 0.5, 0.5, 0.5, 0.6667, 0.3333, 0.6667, 0.3333, 0.5, 0.5, 0.8333, 0.4167, 1.0, 0.3333, 0.8333, 0.25, 0.0, 0.3333, 0.1667, 0.1667, 0.1667, 0.3333, 0.3333, 0.3333, 0.5, 0.1667, 0.5, 0.1667, 0.3333, 0.3333, 0.6667, 0.3333, 0.8333, 0.1667, 0.8333, 0.1667, 0.6667, 0.3333, 0.1667, 0.3333, 0.3333, 0.1667, 0.3333, 0.1667, 0.1667, 0.3333, 0.5, 0.3333, 0.6667, 0.1667, 0.6667, 0.1667, 0.5, 0.3333, 0.8333, 0.25, 1.0, 0.1667, 0.8333, 0.1667, 0.3333, 0.1667, 0.5, 2.98e-08, 0.5, 2.98e-08, 0.3333, 0.1667, 0.6667, 0.1667, 0.8333, 0.0, 0.8333, 0.0, 0.6667, 0.1667, 0.1667, 0.1667, 0.3333, 2.98e-08, 0.3333, 0.0, 0.1667, 0.1667, 0.5, 0.1667, 0.6667, 0.0, 0.6667, 2.98e-08, 0.5, 0.1667, 0.8333, 0.08333, 1.0, 0.0, 0.8333, 0.08333, 0.0, 0.1667, 0.1667, 0.0, 0.1667, 1.0, 0.6667, 1.0, 0.8333, 0.8333, 0.8333, 0.8333, 0.6667, 1.0, 0.1667, 1.0, 0.3333, 0.8333, 0.3333, 0.8333, 0.1667, 1.0, 0.5, 1.0, 0.6667, 0.8333, 0.6667, 0.8333, 0.5, 1.0, 0.8333, 0.9167, 1.0, 0.8333, 0.8333, 0.9167, 0.0, 1.0, 0.1667, 0.8333, 0.1667, 1.0, 0.3333, 1.0, 0.5, 0.8333, 0.5, 0.8333, 0.3333, 0.8333, 0.1667, 0.8333, 0.3333, 0.6667, 0.3333, 0.6667, 0.1667, 0.8333, 0.5, 0.8333, 0.6667, 0.6667, 0.6667, 0.6667, 0.5, 0.8333, 0.8333, 0.75, 1.0, 0.6667, 0.8333, 0.75, 0.0, 0.8333, 0.1667, 0.6667, 0.1667, 0.8333, 0.3333, 0.8333, 0.5, 0.6667, 0.5, 0.6667, 0.3333, 0.8333, 0.6667, 0.8333, 0.8333, 0.6667, 0.8333, 0.6667, 0.6667])
me_sphere_005.materials.append(mat_hojas)
me_sphere_005.use_remesh_preserve_volume = False
me_sphere_005.use_remesh_preserve_attributes = False
me_sphere_005.use_mirror_vertex_groups = False
me_sphere_005.update()
me_sphere_006 = bpy.data.meshes.new('Sphere.006')
me_sphere_006.from_pydata([(0.0, 0.5, 0.866), (0.0, 0.866, 0.5), (0.0, 1.0, -4.371e-08), (0.0, 0.866, -0.5), (0.0, 0.5, -0.866), (-1.308e-07, 7.55e-08, 1.0), (0.433, 0.25, 0.866), (0.75, 0.433, 0.5), (0.866, 0.5, -4.371e-08), (0.75, 0.433, -0.5), (0.433, 0.25, -0.866), (0.433, -0.25, 0.866), (0.75, -0.433, 0.5), (0.866, -0.5, -4.371e-08), (0.75, -0.433, -0.5), (0.433, -0.25, -0.866), (-8.606e-08, -0.5, 0.866), (-1.308e-07, -0.866, 0.5), (-1.308e-07, -1.0, -4.371e-08), (-7.116e-08, -0.866, -0.5), (-1.01e-07, -0.5, -0.866), (0.0, 1.51e-07, -1.0), (-0.433, -0.25, 0.866), (-0.75, -0.433, 0.5), (-0.866, -0.5, -4.371e-08), (-0.75, -0.433, -0.5), (-0.433, -0.25, -0.866), (-0.433, 0.25, 0.866), (-0.75, 0.433, 0.5), (-0.866, 0.5, -4.371e-08), (-0.75, 0.433, -0.5), (-0.433, 0.25, -0.866)], [], [(2, 1, 7, 8), (0, 5, 6), (21, 4, 10), (3, 2, 8, 9), (1, 0, 6, 7), (4, 3, 9, 10), (21, 10, 15), (9, 8, 13, 14), (7, 6, 11, 12), (10, 9, 14, 15), (8, 7, 12, 13), (6, 5, 11), (21, 15, 20), (14, 13, 18, 19), (12, 11, 16, 17), (15, 14, 19, 20), (13, 12, 17, 18), (11, 5, 16), (19, 18, 24, 25), (17, 16, 22, 23), (20, 19, 25, 26), (18, 17, 23, 24), (16, 5, 22), (21, 20, 26), (23, 22, 27, 28), (26, 25, 30, 31), (24, 23, 28, 29), (22, 5, 27), (21, 26, 31), (25, 24, 29, 30), (31, 30, 3, 4), (29, 28, 1, 2), (27, 5, 0), (21, 31, 4), (30, 29, 2, 3), (28, 27, 0, 1)])
_uv = me_sphere_006.uv_layers.new(name='UVMap')
_uv.uv.foreach_set('vector', [0.6667, 0.5, 0.6667, 0.6667, 0.5, 0.6667, 0.5, 0.5, 0.6667, 0.8333, 0.5833, 1.0, 0.5, 0.8333, 0.5833, 0.0, 0.6667, 0.1667, 0.5, 0.1667, 0.6667, 0.3333, 0.6667, 0.5, 0.5, 0.5, 0.5, 0.3333, 0.6667, 0.6667, 0.6667, 0.8333, 0.5, 0.8333, 0.5, 0.6667, 0.6667, 0.1667, 0.6667, 0.3333, 0.5, 0.3333, 0.5, 0.1667, 0.4167, 0.0, 0.5, 0.1667, 0.3333, 0.1667, 0.5, 0.3333, 0.5, 0.5, 0.3333, 0.5, 0.3333, 0.3333, 0.5, 0.6667, 0.5, 0.8333, 0.3333, 0.8333, 0.3333, 0.6667, 0.5, 0.1667, 0.5, 0.3333, 0.3333, 0.3333, 0.3333, 0.1667, 0.5, 0.5, 0.5, 0.6667, 0.3333, 0.6667, 0.3333, 0.5, 0.5, 0.8333, 0.4167, 1.0, 0.3333, 0.8333, 0.25, 0.0, 0.3333, 0.1667, 0.1667, 0.1667, 0.3333, 0.3333, 0.3333, 0.5, 0.1667, 0.5, 0.1667, 0.3333, 0.3333, 0.6667, 0.3333, 0.8333, 0.1667, 0.8333, 0.1667, 0.6667, 0.3333, 0.1667, 0.3333, 0.3333, 0.1667, 0.3333, 0.1667, 0.1667, 0.3333, 0.5, 0.3333, 0.6667, 0.1667, 0.6667, 0.1667, 0.5, 0.3333, 0.8333, 0.25, 1.0, 0.1667, 0.8333, 0.1667, 0.3333, 0.1667, 0.5, 2.98e-08, 0.5, 2.98e-08, 0.3333, 0.1667, 0.6667, 0.1667, 0.8333, 0.0, 0.8333, 0.0, 0.6667, 0.1667, 0.1667, 0.1667, 0.3333, 2.98e-08, 0.3333, 0.0, 0.1667, 0.1667, 0.5, 0.1667, 0.6667, 0.0, 0.6667, 2.98e-08, 0.5, 0.1667, 0.8333, 0.08333, 1.0, 0.0, 0.8333, 0.08333, 0.0, 0.1667, 0.1667, 0.0, 0.1667, 1.0, 0.6667, 1.0, 0.8333, 0.8333, 0.8333, 0.8333, 0.6667, 1.0, 0.1667, 1.0, 0.3333, 0.8333, 0.3333, 0.8333, 0.1667, 1.0, 0.5, 1.0, 0.6667, 0.8333, 0.6667, 0.8333, 0.5, 1.0, 0.8333, 0.9167, 1.0, 0.8333, 0.8333, 0.9167, 0.0, 1.0, 0.1667, 0.8333, 0.1667, 1.0, 0.3333, 1.0, 0.5, 0.8333, 0.5, 0.8333, 0.3333, 0.8333, 0.1667, 0.8333, 0.3333, 0.6667, 0.3333, 0.6667, 0.1667, 0.8333, 0.5, 0.8333, 0.6667, 0.6667, 0.6667, 0.6667, 0.5, 0.8333, 0.8333, 0.75, 1.0, 0.6667, 0.8333, 0.75, 0.0, 0.8333, 0.1667, 0.6667, 0.1667, 0.8333, 0.3333, 0.8333, 0.5, 0.6667, 0.5, 0.6667, 0.3333, 0.8333, 0.6667, 0.8333, 0.8333, 0.6667, 0.8333, 0.6667, 0.6667])
me_sphere_006.materials.append(mat_hojas)
me_sphere_006.use_remesh_preserve_volume = False
me_sphere_006.use_remesh_preserve_attributes = False
me_sphere_006.use_mirror_vertex_groups = False
me_sphere_006.update()
me_sphere_007 = bpy.data.meshes.new('Sphere.007')
me_sphere_007.from_pydata([(0.0, 0.5, 0.866), (0.0, 0.866, 0.5), (0.0, 1.0, -4.371e-08), (0.0, 0.866, -0.5), (0.0, 0.5, -0.866), (-1.308e-07, 7.55e-08, 1.0), (0.433, 0.25, 0.866), (0.75, 0.433, 0.5), (0.866, 0.5, -4.371e-08), (0.75, 0.433, -0.5), (0.433, 0.25, -0.866), (0.433, -0.25, 0.866), (0.75, -0.433, 0.5), (0.866, -0.5, -4.371e-08), (0.75, -0.433, -0.5), (0.433, -0.25, -0.866), (-8.606e-08, -0.5, 0.866), (-1.308e-07, -0.866, 0.5), (-1.308e-07, -1.0, -4.371e-08), (-7.116e-08, -0.866, -0.5), (-1.01e-07, -0.5, -0.866), (0.0, 1.51e-07, -1.0), (-0.433, -0.25, 0.866), (-0.75, -0.433, 0.5), (-0.866, -0.5, -4.371e-08), (-0.75, -0.433, -0.5), (-0.433, -0.25, -0.866), (-0.433, 0.25, 0.866), (-0.75, 0.433, 0.5), (-0.866, 0.5, -4.371e-08), (-0.75, 0.433, -0.5), (-0.433, 0.25, -0.866)], [], [(2, 1, 7, 8), (0, 5, 6), (21, 4, 10), (3, 2, 8, 9), (1, 0, 6, 7), (4, 3, 9, 10), (21, 10, 15), (9, 8, 13, 14), (7, 6, 11, 12), (10, 9, 14, 15), (8, 7, 12, 13), (6, 5, 11), (21, 15, 20), (14, 13, 18, 19), (12, 11, 16, 17), (15, 14, 19, 20), (13, 12, 17, 18), (11, 5, 16), (19, 18, 24, 25), (17, 16, 22, 23), (20, 19, 25, 26), (18, 17, 23, 24), (16, 5, 22), (21, 20, 26), (23, 22, 27, 28), (26, 25, 30, 31), (24, 23, 28, 29), (22, 5, 27), (21, 26, 31), (25, 24, 29, 30), (31, 30, 3, 4), (29, 28, 1, 2), (27, 5, 0), (21, 31, 4), (30, 29, 2, 3), (28, 27, 0, 1)])
_uv = me_sphere_007.uv_layers.new(name='UVMap')
_uv.uv.foreach_set('vector', [0.6667, 0.5, 0.6667, 0.6667, 0.5, 0.6667, 0.5, 0.5, 0.6667, 0.8333, 0.5833, 1.0, 0.5, 0.8333, 0.5833, 0.0, 0.6667, 0.1667, 0.5, 0.1667, 0.6667, 0.3333, 0.6667, 0.5, 0.5, 0.5, 0.5, 0.3333, 0.6667, 0.6667, 0.6667, 0.8333, 0.5, 0.8333, 0.5, 0.6667, 0.6667, 0.1667, 0.6667, 0.3333, 0.5, 0.3333, 0.5, 0.1667, 0.4167, 0.0, 0.5, 0.1667, 0.3333, 0.1667, 0.5, 0.3333, 0.5, 0.5, 0.3333, 0.5, 0.3333, 0.3333, 0.5, 0.6667, 0.5, 0.8333, 0.3333, 0.8333, 0.3333, 0.6667, 0.5, 0.1667, 0.5, 0.3333, 0.3333, 0.3333, 0.3333, 0.1667, 0.5, 0.5, 0.5, 0.6667, 0.3333, 0.6667, 0.3333, 0.5, 0.5, 0.8333, 0.4167, 1.0, 0.3333, 0.8333, 0.25, 0.0, 0.3333, 0.1667, 0.1667, 0.1667, 0.3333, 0.3333, 0.3333, 0.5, 0.1667, 0.5, 0.1667, 0.3333, 0.3333, 0.6667, 0.3333, 0.8333, 0.1667, 0.8333, 0.1667, 0.6667, 0.3333, 0.1667, 0.3333, 0.3333, 0.1667, 0.3333, 0.1667, 0.1667, 0.3333, 0.5, 0.3333, 0.6667, 0.1667, 0.6667, 0.1667, 0.5, 0.3333, 0.8333, 0.25, 1.0, 0.1667, 0.8333, 0.1667, 0.3333, 0.1667, 0.5, 2.98e-08, 0.5, 2.98e-08, 0.3333, 0.1667, 0.6667, 0.1667, 0.8333, 0.0, 0.8333, 0.0, 0.6667, 0.1667, 0.1667, 0.1667, 0.3333, 2.98e-08, 0.3333, 0.0, 0.1667, 0.1667, 0.5, 0.1667, 0.6667, 0.0, 0.6667, 2.98e-08, 0.5, 0.1667, 0.8333, 0.08333, 1.0, 0.0, 0.8333, 0.08333, 0.0, 0.1667, 0.1667, 0.0, 0.1667, 1.0, 0.6667, 1.0, 0.8333, 0.8333, 0.8333, 0.8333, 0.6667, 1.0, 0.1667, 1.0, 0.3333, 0.8333, 0.3333, 0.8333, 0.1667, 1.0, 0.5, 1.0, 0.6667, 0.8333, 0.6667, 0.8333, 0.5, 1.0, 0.8333, 0.9167, 1.0, 0.8333, 0.8333, 0.9167, 0.0, 1.0, 0.1667, 0.8333, 0.1667, 1.0, 0.3333, 1.0, 0.5, 0.8333, 0.5, 0.8333, 0.3333, 0.8333, 0.1667, 0.8333, 0.3333, 0.6667, 0.3333, 0.6667, 0.1667, 0.8333, 0.5, 0.8333, 0.6667, 0.6667, 0.6667, 0.6667, 0.5, 0.8333, 0.8333, 0.75, 1.0, 0.6667, 0.8333, 0.75, 0.0, 0.8333, 0.1667, 0.6667, 0.1667, 0.8333, 0.3333, 0.8333, 0.5, 0.6667, 0.5, 0.6667, 0.3333, 0.8333, 0.6667, 0.8333, 0.8333, 0.6667, 0.8333, 0.6667, 0.6667])
me_sphere_007.materials.append(mat_hojas)
me_sphere_007.use_remesh_preserve_volume = False
me_sphere_007.use_remesh_preserve_attributes = False
me_sphere_007.use_mirror_vertex_groups = False
me_sphere_007.update()
me_sphere_008 = bpy.data.meshes.new('Sphere.008')
me_sphere_008.from_pydata([(0.0, 0.5, 0.866), (0.0, 0.866, 0.5), (0.0, 1.0, -4.371e-08), (0.0, 0.866, -0.5), (0.0, 0.5, -0.866), (-1.308e-07, 7.55e-08, 1.0), (0.433, 0.25, 0.866), (0.75, 0.433, 0.5), (0.866, 0.5, -4.371e-08), (0.75, 0.433, -0.5), (0.433, 0.25, -0.866), (0.433, -0.25, 0.866), (0.75, -0.433, 0.5), (0.866, -0.5, -4.371e-08), (0.75, -0.433, -0.5), (0.433, -0.25, -0.866), (-8.606e-08, -0.5, 0.866), (-1.308e-07, -0.866, 0.5), (-1.308e-07, -1.0, -4.371e-08), (-7.116e-08, -0.866, -0.5), (-1.01e-07, -0.5, -0.866), (0.0, 1.51e-07, -1.0), (-0.433, -0.25, 0.866), (-0.75, -0.433, 0.5), (-0.866, -0.5, -4.371e-08), (-0.75, -0.433, -0.5), (-0.433, -0.25, -0.866), (-0.433, 0.25, 0.866), (-0.75, 0.433, 0.5), (-0.866, 0.5, -4.371e-08), (-0.75, 0.433, -0.5), (-0.433, 0.25, -0.866)], [], [(2, 1, 7, 8), (0, 5, 6), (21, 4, 10), (3, 2, 8, 9), (1, 0, 6, 7), (4, 3, 9, 10), (21, 10, 15), (9, 8, 13, 14), (7, 6, 11, 12), (10, 9, 14, 15), (8, 7, 12, 13), (6, 5, 11), (21, 15, 20), (14, 13, 18, 19), (12, 11, 16, 17), (15, 14, 19, 20), (13, 12, 17, 18), (11, 5, 16), (19, 18, 24, 25), (17, 16, 22, 23), (20, 19, 25, 26), (18, 17, 23, 24), (16, 5, 22), (21, 20, 26), (23, 22, 27, 28), (26, 25, 30, 31), (24, 23, 28, 29), (22, 5, 27), (21, 26, 31), (25, 24, 29, 30), (31, 30, 3, 4), (29, 28, 1, 2), (27, 5, 0), (21, 31, 4), (30, 29, 2, 3), (28, 27, 0, 1)])
_uv = me_sphere_008.uv_layers.new(name='UVMap')
_uv.uv.foreach_set('vector', [0.6667, 0.5, 0.6667, 0.6667, 0.5, 0.6667, 0.5, 0.5, 0.6667, 0.8333, 0.5833, 1.0, 0.5, 0.8333, 0.5833, 0.0, 0.6667, 0.1667, 0.5, 0.1667, 0.6667, 0.3333, 0.6667, 0.5, 0.5, 0.5, 0.5, 0.3333, 0.6667, 0.6667, 0.6667, 0.8333, 0.5, 0.8333, 0.5, 0.6667, 0.6667, 0.1667, 0.6667, 0.3333, 0.5, 0.3333, 0.5, 0.1667, 0.4167, 0.0, 0.5, 0.1667, 0.3333, 0.1667, 0.5, 0.3333, 0.5, 0.5, 0.3333, 0.5, 0.3333, 0.3333, 0.5, 0.6667, 0.5, 0.8333, 0.3333, 0.8333, 0.3333, 0.6667, 0.5, 0.1667, 0.5, 0.3333, 0.3333, 0.3333, 0.3333, 0.1667, 0.5, 0.5, 0.5, 0.6667, 0.3333, 0.6667, 0.3333, 0.5, 0.5, 0.8333, 0.4167, 1.0, 0.3333, 0.8333, 0.25, 0.0, 0.3333, 0.1667, 0.1667, 0.1667, 0.3333, 0.3333, 0.3333, 0.5, 0.1667, 0.5, 0.1667, 0.3333, 0.3333, 0.6667, 0.3333, 0.8333, 0.1667, 0.8333, 0.1667, 0.6667, 0.3333, 0.1667, 0.3333, 0.3333, 0.1667, 0.3333, 0.1667, 0.1667, 0.3333, 0.5, 0.3333, 0.6667, 0.1667, 0.6667, 0.1667, 0.5, 0.3333, 0.8333, 0.25, 1.0, 0.1667, 0.8333, 0.1667, 0.3333, 0.1667, 0.5, 2.98e-08, 0.5, 2.98e-08, 0.3333, 0.1667, 0.6667, 0.1667, 0.8333, 0.0, 0.8333, 0.0, 0.6667, 0.1667, 0.1667, 0.1667, 0.3333, 2.98e-08, 0.3333, 0.0, 0.1667, 0.1667, 0.5, 0.1667, 0.6667, 0.0, 0.6667, 2.98e-08, 0.5, 0.1667, 0.8333, 0.08333, 1.0, 0.0, 0.8333, 0.08333, 0.0, 0.1667, 0.1667, 0.0, 0.1667, 1.0, 0.6667, 1.0, 0.8333, 0.8333, 0.8333, 0.8333, 0.6667, 1.0, 0.1667, 1.0, 0.3333, 0.8333, 0.3333, 0.8333, 0.1667, 1.0, 0.5, 1.0, 0.6667, 0.8333, 0.6667, 0.8333, 0.5, 1.0, 0.8333, 0.9167, 1.0, 0.8333, 0.8333, 0.9167, 0.0, 1.0, 0.1667, 0.8333, 0.1667, 1.0, 0.3333, 1.0, 0.5, 0.8333, 0.5, 0.8333, 0.3333, 0.8333, 0.1667, 0.8333, 0.3333, 0.6667, 0.3333, 0.6667, 0.1667, 0.8333, 0.5, 0.8333, 0.6667, 0.6667, 0.6667, 0.6667, 0.5, 0.8333, 0.8333, 0.75, 1.0, 0.6667, 0.8333, 0.75, 0.0, 0.8333, 0.1667, 0.6667, 0.1667, 0.8333, 0.3333, 0.8333, 0.5, 0.6667, 0.5, 0.6667, 0.3333, 0.8333, 0.6667, 0.8333, 0.8333, 0.6667, 0.8333, 0.6667, 0.6667])
me_sphere_008.materials.append(mat_hojas)
me_sphere_008.use_remesh_preserve_volume = False
me_sphere_008.use_remesh_preserve_attributes = False
me_sphere_008.use_mirror_vertex_groups = False
me_sphere_008.update()

# ---- objects
ob_light = bpy.data.objects.new('Light', light_light)
ob_camera = bpy.data.objects.new('Camera', cam_camera)
ob_pcube1 = bpy.data.objects.new('pCube1', me_mesh)
ob_sphere = bpy.data.objects.new('Sphere', me_sphere)
ob_sphere_001 = bpy.data.objects.new('Sphere.001', me_sphere_001)
ob_sphere_002 = bpy.data.objects.new('Sphere.002', me_sphere_002)
ob_sphere_003 = bpy.data.objects.new('Sphere.003', me_sphere_003)
ob_sphere_004 = bpy.data.objects.new('Sphere.004', me_sphere_004)
ob_sphere_005 = bpy.data.objects.new('Sphere.005', me_sphere_005)
ob_sphere_006 = bpy.data.objects.new('Sphere.006', me_sphere_006)
ob_sphere_007 = bpy.data.objects.new('Sphere.007', me_sphere_007)
ob_sphere_008 = bpy.data.objects.new('Sphere.008', me_sphere_008)

# ---- transforms, parenting, visibility, modifiers, constraints
ob_light.location = (4.076, 1.005, 5.904)
ob_light.rotation_euler = (0.6503, 0.05522, 1.866)
ob_light.lock_rotations_4d = False
ob_light.empty_display_type = 'ARROWS'
ob_light.color = (0.0, 0.0, 0.0, 0.0)
ob_light.lineart.crease_threshold = 0.0
ob_camera.location = (7.359, -6.926, 4.958)
ob_camera.rotation_euler = (1.109, 0.0, 0.8149)
ob_camera.lock_rotations_4d = False
ob_camera.empty_display_type = 'ARROWS'
ob_camera.color = (0.0, 0.0, 0.0, 0.0)
ob_camera.display_type = 'WIRE'
ob_camera.lineart.crease_threshold = 0.0
ob_pcube1.location = (0.0006146, 0.0, 0.0187)
ob_pcube1.rotation_euler = (1.571, -0.0, 0.0)
ob_pcube1.scale = (0.1471, 0.3012, 0.2118)
ob_pcube1.color = (0.8, 0.8, 0.8, 1.0)
ob_pcube1.lineart.crease_threshold = 0.0
ob_sphere.location = (-0.6435, -0.2045, 0.9989)
ob_sphere.scale = (0.3303, 0.3303, 0.251)
ob_sphere.lineart.crease_threshold = 0.0
ob_sphere_001.location = (0.4918, 3.47e-08, 1.222)
ob_sphere_001.scale = (0.3303, 0.3303, 0.1983)
ob_sphere_001.lineart.crease_threshold = 0.0
ob_sphere_002.location = (-0.1801, -0.2045, 1.261)
ob_sphere_002.scale = (0.4414, 0.4414, 0.3354)
ob_sphere_002.lineart.crease_threshold = 0.0
ob_sphere_003.location = (0.1503, -0.3379, 0.9393)
ob_sphere_003.scale = (0.2064, 0.2064, 0.1569)
ob_sphere_003.lineart.crease_threshold = 0.0
ob_sphere_004.location = (0.663, -0.2045, 0.8204)
ob_sphere_004.scale = (0.2064, 0.2064, 0.1569)
ob_sphere_004.lineart.crease_threshold = 0.0
ob_sphere_005.location = (0.4693, -0.2907, 0.6874)
ob_sphere_005.scale = (0.1286, 0.1286, 0.09772)
ob_sphere_005.lineart.crease_threshold = 0.0
ob_sphere_006.location = (-0.3237, -0.5102, 1.025)
ob_sphere_006.scale = (0.1286, 0.1286, 0.09772)
ob_sphere_006.lineart.crease_threshold = 0.0
ob_sphere_007.location = (-0.0688, 0.3334, 1.272)
ob_sphere_007.scale = (0.2574, 0.2574, 0.1956)
ob_sphere_007.lineart.crease_threshold = 0.0
ob_sphere_008.location = (0.5069, -0.4481, 1.231)
ob_sphere_008.scale = (0.1286, 0.1286, 0.09772)
ob_sphere_008.lineart.crease_threshold = 0.0

# ---- collection membership
col_collection.objects.link(ob_light)
col_collection.objects.link(ob_camera)
col_collection.objects.link(ob_pcube1)
col_collection.objects.link(ob_sphere)
col_collection.objects.link(ob_sphere_001)
col_collection.objects.link(ob_sphere_002)
col_collection.objects.link(ob_sphere_003)
col_collection.objects.link(ob_sphere_004)
col_collection.objects.link(ob_sphere_005)
col_collection.objects.link(ob_sphere_006)
col_collection.objects.link(ob_sphere_007)
col_collection.objects.link(ob_sphere_008)

# ---- scene / render settings (as saved in the file)
scene.camera = ob_camera
scene.frame_start = 1; scene.frame_end = 250; scene.frame_set(1)
scene.render.engine = 'BLENDER_EEVEE_NEXT'
scene.cycles.use_denoising = False
scene.cycles.samples = 128
scene.cycles.sampling_pattern = 'TABULATED_SOBOL'
scene.cycles.use_adaptive_sampling = False
scene.cycles.use_light_tree = False
scene.view_settings.view_transform = 'Filmic'
bpy.context.view_layer.update()
